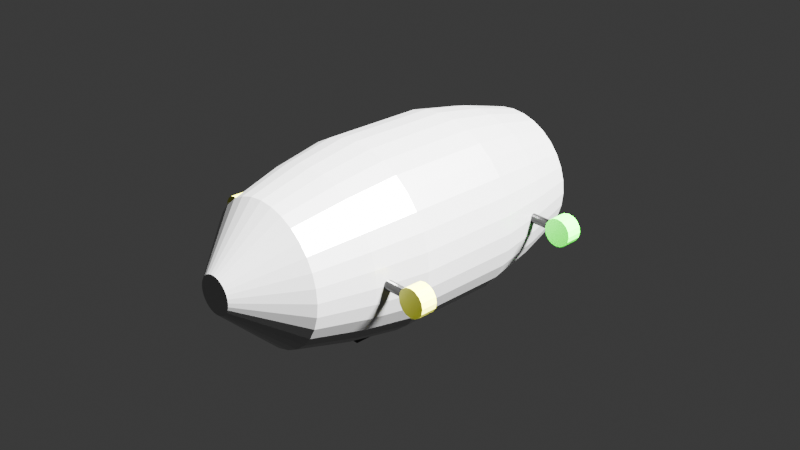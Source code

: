 # Source: blimp.blend  (saved by Blender 4.5.90; exported with 4.5.12 LTS)
import bpy
from mathutils import Matrix  # noqa: F401  (used for matrix-valued properties, if any)

bpy.ops.wm.read_factory_settings(use_empty=True)
scene = bpy.context.scene
scene.name = 'Scene'

# ---- collections
col_collection = bpy.data.collections.new('Collection'); scene.collection.children.link(col_collection)

# ---- materials (node trees are filled in below, after node groups)
mat_bodymat = bpy.data.materials.new('BodyMat')
mat_bodymat.alpha_threshold = 0.0
mat_bodymat.roughness = 0.5
mat_bodymat.line_color = (0.0, 0.0, 0.0, 1.0)
mat_enginerodmat = bpy.data.materials.new('EngineRodMat')
mat_enginematfr = bpy.data.materials.new('EngineMatFR')
mat_enginemat = bpy.data.materials.new('EngineMat')
mat_enginematfl = bpy.data.materials.new('EngineMatFL')
mat_casingmat = bpy.data.materials.new('CasingMat')

# ---- material node trees
mat_bodymat.use_nodes = True; mat_bodymat.node_tree.nodes.clear()
_N = mat_bodymat.node_tree.nodes; _L = mat_bodymat.node_tree.links
n0 = _N.new('ShaderNodeOutputMaterial'); n0.name = 'Material Output'; n0.location = (200, 100)
n1 = _N.new('ShaderNodeBsdfPrincipled'); n1.name = 'Principled BSDF'; n1.location = (-200, 100)
n1.inputs[0].default_value = (0.4162, 0.4162, 0.4162, 1.0)
n1.inputs[1].default_value = 0.5
n1.inputs[2].default_value = 0.25
n1.inputs[3].default_value = 1.45
_L.new(n1.outputs[0], n0.inputs[0])
n0.is_active_output = True
mat_enginerodmat.use_nodes = True; mat_enginerodmat.node_tree.nodes.clear()
_N = mat_enginerodmat.node_tree.nodes; _L = mat_enginerodmat.node_tree.links
n0 = _N.new('ShaderNodeBsdfPrincipled'); n0.name = 'Principled BSDF'; n0.location = (-200, 100)
n0.inputs[0].default_value = (0.0, 0.0, 0.0, 1.0)
n0.inputs[1].default_value = 0.1
n0.inputs[2].default_value = 0.2
n1 = _N.new('ShaderNodeOutputMaterial'); n1.name = 'Material Output'; n1.location = (200, 100)
_L.new(n0.outputs[0], n1.inputs[0])
n1.is_active_output = True
mat_enginematfr.use_nodes = True; mat_enginematfr.node_tree.nodes.clear()
_N = mat_enginematfr.node_tree.nodes; _L = mat_enginematfr.node_tree.links
n0 = _N.new('ShaderNodeBsdfPrincipled'); n0.name = 'Principled BSDF'; n0.location = (-200, 100)
n0.inputs[0].default_value = (0.002, 1.0, 0.0, 1.0)
n0.inputs[1].default_value = 0.1
n0.inputs[2].default_value = 0.3
n0.inputs[27].default_value = (0.00192, 1.0, 0.0, 1.0)
n0.inputs[28].default_value = 1.0
n1 = _N.new('ShaderNodeOutputMaterial'); n1.name = 'Material Output'; n1.location = (200, 100)
_L.new(n0.outputs[0], n1.inputs[0])
n1.is_active_output = True
mat_enginemat.use_nodes = True; mat_enginemat.node_tree.nodes.clear()
_N = mat_enginemat.node_tree.nodes; _L = mat_enginemat.node_tree.links
n0 = _N.new('ShaderNodeBsdfPrincipled'); n0.name = 'Principled BSDF'; n0.location = (-200, 100)
n0.inputs[0].default_value = (0.7679, 0.8, 0.06375, 1.0)
n0.inputs[1].default_value = 0.1
n0.inputs[2].default_value = 0.3
n1 = _N.new('ShaderNodeOutputMaterial'); n1.name = 'Material Output'; n1.location = (200, 100)
_L.new(n0.outputs[0], n1.inputs[0])
n1.is_active_output = True
mat_enginematfl.use_nodes = True; mat_enginematfl.node_tree.nodes.clear()
_N = mat_enginematfl.node_tree.nodes; _L = mat_enginematfl.node_tree.links
n0 = _N.new('ShaderNodeBsdfPrincipled'); n0.name = 'Principled BSDF'; n0.location = (-200, 100)
n0.inputs[0].default_value = (1.0, 0.0, 0.0, 1.0)
n0.inputs[1].default_value = 0.1
n0.inputs[2].default_value = 0.3
n0.inputs[27].default_value = (1.0, 0.0, 0.0, 1.0)
n0.inputs[28].default_value = 1.0
n1 = _N.new('ShaderNodeOutputMaterial'); n1.name = 'Material Output'; n1.location = (200, 100)
_L.new(n0.outputs[0], n1.inputs[0])
n1.is_active_output = True
mat_casingmat.use_nodes = True; mat_casingmat.node_tree.nodes.clear()
_N = mat_casingmat.node_tree.nodes; _L = mat_casingmat.node_tree.links
n0 = _N.new('ShaderNodeBsdfPrincipled'); n0.name = 'Principled BSDF'; n0.location = (-200, 100)
n0.inputs[0].default_value = (0.0602, 0.0602, 0.0602, 1.0)
n0.inputs[2].default_value = 0.7
n1 = _N.new('ShaderNodeOutputMaterial'); n1.name = 'Material Output'; n1.location = (200, 100)
_L.new(n0.outputs[0], n1.inputs[0])
n1.is_active_output = True

# ---- world
world_world = bpy.data.worlds.new('World'); scene.world = world_world
world_world.use_nodes = True; world_world.node_tree.nodes.clear()
_N = world_world.node_tree.nodes; _L = world_world.node_tree.links
n0 = _N.new('ShaderNodeOutputWorld'); n0.name = 'World Output'; n0.location = (200, 100)
n1 = _N.new('ShaderNodeBackground'); n1.name = 'Background'; n1.location = (-200, 100)
n1.inputs[0].default_value = (0.05088, 0.05088, 0.05088, 1.0)
_L.new(n1.outputs[0], n0.inputs[0])
n0.is_active_output = True
world_world.color = (0.05088, 0.05088, 0.05088)
world_world.sun_shadow_jitter_overblur = 0.0

# ---- cameras
cam_camera = bpy.data.cameras.new('Camera')
cam_camera.clip_end = 100.0
cam_camera.ortho_scale = 7.314

# ---- lights
light_light = bpy.data.lights.new('Light', 'SUN')
light_light.angle = 0.1993
light_light.energy = 100.0
light_light.shadow_soft_size = 0.1
light_light.shadow_cascade_max_distance = 1000.0

# ---- meshes
me_cylinder = bpy.data.meshes.new('Cylinder')
me_cylinder.from_pydata([(9.686e-09, 0.2, -2.25), (9.686e-09, 0.2, 2.25), (0.03902, 0.1962, -2.25), (0.03902, 0.1962, 2.25), (0.07654, 0.1848, -2.25), (0.07654, 0.1848, 2.25), (0.1111, 0.1663, -2.25), (0.1111, 0.1663, 2.25), (0.1414, 0.1414, -2.25), (0.1414, 0.1414, 2.25), (0.1663, 0.1111, -2.25), (0.1663, 0.1111, 2.25), (0.1848, 0.07654, -2.25), (0.1848, 0.07654, 2.25), (0.1962, 0.03902, -2.25), (0.1962, 0.03902, 2.25), (0.2, -8.365e-08, -2.25), (0.2, 9.557e-08, 2.25), (0.1962, -0.03902, -2.25), (0.1962, -0.03902, 2.25), (0.1848, -0.07654, -2.25), (0.1848, -0.07654, 2.25), (0.1663, -0.1111, -2.25), (0.1663, -0.1111, 2.25), (0.1414, -0.1414, -2.25), (0.1414, -0.1414, 2.25), (0.1111, -0.1663, -2.25), (0.1111, -0.1663, 2.25), (0.07654, -0.1848, -2.25), (0.07654, -0.1848, 2.25), (0.03902, -0.1962, -2.25), (0.03902, -0.1962, 2.25), (9.686e-09, -0.2, -2.25), (9.686e-09, -0.2, 2.25), (-0.03902, -0.1962, -2.25), (-0.03902, -0.1962, 2.25), (-0.07654, -0.1848, -2.25), (-0.07654, -0.1848, 2.25), (-0.1111, -0.1663, -2.25), (-0.1111, -0.1663, 2.25), (-0.1414, -0.1414, -2.25), (-0.1414, -0.1414, 2.25), (-0.1663, -0.1111, -2.25), (-0.1663, -0.1111, 2.25), (-0.1848, -0.07654, -2.25), (-0.1848, -0.07654, 2.25), (-0.1962, -0.03902, -2.25), (-0.1962, -0.03902, 2.25), (-0.2, -8.365e-08, -2.25), (-0.2, 9.557e-08, 2.25), (-0.1962, 0.03902, -2.25), (-0.1962, 0.03902, 2.25), (-0.1848, 0.07654, -2.25), (-0.1848, 0.07654, 2.25), (-0.1663, 0.1111, -2.25), (-0.1663, 0.1111, 2.25), (-0.1414, 0.1414, -2.25), (-0.1414, 0.1414, 2.25), (-0.1111, 0.1663, -2.25), (-0.1111, 0.1663, 2.25), (-0.07654, 0.1848, -2.25), (-0.07654, 0.1848, 2.25), (-0.03902, 0.1962, -2.25), (-0.03902, 0.1962, 2.25), (3.027e-09, 0.75, -1.688), (1.211e-09, 0.9, -1.125), (0.0, 1.0, -0.5625), (0.0, 1.0, 0.0), (0.0, 1.0, 0.5625), (1.211e-09, 0.9, 1.125), (3.027e-09, 0.75, 1.688), (0.1463, 0.7356, 1.688), (0.1756, 0.8827, 1.125), (0.1951, 0.9808, 0.5625), (0.1951, 0.9808, 0.0), (0.1951, 0.9808, -0.5625), (0.1756, 0.8827, -1.125), (0.1463, 0.7356, -1.688), (0.287, 0.6929, 1.688), (0.3444, 0.8315, 1.125), (0.3827, 0.9239, 0.5625), (0.3827, 0.9239, 0.0), (0.3827, 0.9239, -0.5625), (0.3444, 0.8315, -1.125), (0.287, 0.6929, -1.688), (0.4167, 0.6236, 1.688), (0.5, 0.7483, 1.125), (0.5556, 0.8315, 0.5625), (0.5556, 0.8315, 0.0), (0.5556, 0.8315, -0.5625), (0.5, 0.7483, -1.125), (0.4167, 0.6236, -1.688), (0.5303, 0.5303, 1.688), (0.6364, 0.6364, 1.125), (0.7071, 0.7071, 0.5625), (0.7071, 0.7071, 0.0), (0.7071, 0.7071, -0.5625), (0.6364, 0.6364, -1.125), (0.5303, 0.5303, -1.688), (0.6236, 0.4167, 1.688), (0.7483, 0.5, 1.125), (0.8315, 0.5556, 0.5625), (0.8315, 0.5556, 0.0), (0.8315, 0.5556, -0.5625), (0.7483, 0.5, -1.125), (0.6236, 0.4167, -1.688), (0.6929, 0.287, 1.688), (0.8315, 0.3444, 1.125), (0.9239, 0.3827, 0.5625), (0.9239, 0.3827, 0.0), (0.9239, 0.3827, -0.5625), (0.8315, 0.3444, -1.125), (0.6929, 0.287, -1.688), (0.7356, 0.1463, 1.688), (0.8827, 0.1756, 1.125), (0.9808, 0.1951, 0.5625), (0.9808, 0.1951, 0.0), (0.9808, 0.1951, -0.5625), (0.8827, 0.1756, -1.125), (0.7356, 0.1463, -1.688), (0.75, 5.406e-08, 1.688), (0.9, 3.221e-08, 1.125), (1.0, 1.366e-08, 0.5625), (1.0, -8.882e-16, 0.0), (1.0, -1.366e-08, -0.5625), (0.9, -2.68e-08, -1.125), (0.75, -4.429e-08, -1.688), (0.7356, -0.1463, 1.688), (0.8827, -0.1756, 1.125), (0.9808, -0.1951, 0.5625), (0.9808, -0.1951, 0.0), (0.9808, -0.1951, -0.5625), (0.8827, -0.1756, -1.125), (0.7356, -0.1463, -1.688), (0.6929, -0.287, 1.688), (0.8315, -0.3444, 1.125), (0.9239, -0.3827, 0.5625), (0.9239, -0.3827, 0.0), (0.9239, -0.3827, -0.5625), (0.8315, -0.3444, -1.125), (0.6929, -0.287, -1.688), (0.6236, -0.4167, 1.688), (0.7483, -0.5, 1.125), (0.8315, -0.5556, 0.5625), (0.8315, -0.5556, 0.0), (0.8315, -0.5556, -0.5625), (0.7483, -0.5, -1.125), (0.6236, -0.4167, -1.688), (0.5303, -0.5303, 1.688), (0.6364, -0.6364, 1.125), (0.7071, -0.7071, 0.5625), (0.7071, -0.7071, 0.0), (0.7071, -0.7071, -0.5625), (0.6364, -0.6364, -1.125), (0.5303, -0.5303, -1.688), (0.4167, -0.6236, 1.688), (0.5, -0.7483, 1.125), (0.5556, -0.8315, 0.5625), (0.5556, -0.8315, 0.0), (0.5556, -0.8315, -0.5625), (0.5, -0.7483, -1.125), (0.4167, -0.6236, -1.688), (0.287, -0.6929, 1.688), (0.3444, -0.8315, 1.125), (0.3827, -0.9239, 0.5625), (0.3827, -0.9239, 0.0), (0.3827, -0.9239, -0.5625), (0.3444, -0.8315, -1.125), (0.287, -0.6929, -1.688), (0.1463, -0.7356, 1.688), (0.1756, -0.8827, 1.125), (0.1951, -0.9808, 0.5625), (0.1951, -0.9808, 0.0), (0.1951, -0.9808, -0.5625), (0.1756, -0.8827, -1.125), (0.1463, -0.7356, -1.688), (3.027e-09, -0.75, 1.688), (1.211e-09, -0.9, 1.125), (0.0, -1.0, 0.5625), (0.0, -1.0, 0.0), (0.0, -1.0, -0.5625), (1.211e-09, -0.9, -1.125), (3.027e-09, -0.75, -1.688), (-0.1463, -0.7356, 1.688), (-0.1756, -0.8827, 1.125), (-0.1951, -0.9808, 0.5625), (-0.1951, -0.9808, 0.0), (-0.1951, -0.9808, -0.5625), (-0.1756, -0.8827, -1.125), (-0.1463, -0.7356, -1.688), (-0.287, -0.6929, 1.688), (-0.3444, -0.8315, 1.125), (-0.3827, -0.9239, 0.5625), (-0.3827, -0.9239, 0.0), (-0.3827, -0.9239, -0.5625), (-0.3444, -0.8315, -1.125), (-0.287, -0.6929, -1.688), (-0.4167, -0.6236, 1.688), (-0.5, -0.7483, 1.125), (-0.5556, -0.8315, 0.5625), (-0.5556, -0.8315, 0.0), (-0.5556, -0.8315, -0.5625), (-0.5, -0.7483, -1.125), (-0.4167, -0.6236, -1.688), (-0.5303, -0.5303, 1.688), (-0.6364, -0.6364, 1.125), (-0.7071, -0.7071, 0.5625), (-0.7071, -0.7071, 0.0), (-0.7071, -0.7071, -0.5625), (-0.6364, -0.6364, -1.125), (-0.5303, -0.5303, -1.688), (-0.6236, -0.4167, 1.688), (-0.7483, -0.5, 1.125), (-0.8315, -0.5556, 0.5625), (-0.8315, -0.5556, 0.0), (-0.8315, -0.5556, -0.5625), (-0.7483, -0.5, -1.125), (-0.6236, -0.4167, -1.688), (-0.6929, -0.287, 1.688), (-0.8315, -0.3444, 1.125), (-0.9239, -0.3827, 0.5625), (-0.9239, -0.3827, 0.0), (-0.9239, -0.3827, -0.5625), (-0.8315, -0.3444, -1.125), (-0.6929, -0.287, -1.688), (-0.7356, -0.1463, 1.688), (-0.8827, -0.1756, 1.125), (-0.9808, -0.1951, 0.5625), (-0.9808, -0.1951, 0.0), (-0.9808, -0.1951, -0.5625), (-0.8827, -0.1756, -1.125), (-0.7356, -0.1463, -1.688), (-0.75, 5.406e-08, 1.688), (-0.9, 3.221e-08, 1.125), (-1.0, 1.366e-08, 0.5625), (-1.0, -8.882e-16, 0.0), (-1.0, -1.366e-08, -0.5625), (-0.9, -2.68e-08, -1.125), (-0.75, -4.429e-08, -1.688), (-0.7356, 0.1463, 1.688), (-0.8827, 0.1756, 1.125), (-0.9808, 0.1951, 0.5625), (-0.9808, 0.1951, 0.0), (-0.9808, 0.1951, -0.5625), (-0.8827, 0.1756, -1.125), (-0.7356, 0.1463, -1.688), (-0.6929, 0.287, 1.688), (-0.8315, 0.3444, 1.125), (-0.9239, 0.3827, 0.5625), (-0.9239, 0.3827, 0.0), (-0.9239, 0.3827, -0.5625), (-0.8315, 0.3444, -1.125), (-0.6929, 0.287, -1.688), (-0.6236, 0.4167, 1.688), (-0.7483, 0.5, 1.125), (-0.8315, 0.5556, 0.5625), (-0.8315, 0.5556, 0.0), (-0.8315, 0.5556, -0.5625), (-0.7483, 0.5, -1.125), (-0.6236, 0.4167, -1.688), (-0.5303, 0.5303, 1.688), (-0.6364, 0.6364, 1.125), (-0.7071, 0.7071, 0.5625), (-0.7071, 0.7071, 0.0), (-0.7071, 0.7071, -0.5625), (-0.6364, 0.6364, -1.125), (-0.5303, 0.5303, -1.688), (-0.4167, 0.6236, 1.688), (-0.5, 0.7483, 1.125), (-0.5556, 0.8315, 0.5625), (-0.5556, 0.8315, 0.0), (-0.5556, 0.8315, -0.5625), (-0.5, 0.7483, -1.125), (-0.4167, 0.6236, -1.688), (-0.287, 0.6929, 1.688), (-0.3444, 0.8315, 1.125), (-0.3827, 0.9239, 0.5625), (-0.3827, 0.9239, 0.0), (-0.3827, 0.9239, -0.5625), (-0.3444, 0.8315, -1.125), (-0.287, 0.6929, -1.688), (-0.1463, 0.7356, 1.688), (-0.1756, 0.8827, 1.125), (-0.1951, 0.9808, 0.5625), (-0.1951, 0.9808, 0.0), (-0.1951, 0.9808, -0.5625), (-0.1756, 0.8827, -1.125), (-0.1463, 0.7356, -1.688)], [], [(70, 1, 3, 71), (71, 3, 5, 78), (78, 5, 7, 85), (85, 7, 9, 92), (92, 9, 11, 99), (99, 11, 13, 106), (106, 13, 15, 113), (113, 15, 17, 120), (120, 17, 19, 127), (127, 19, 21, 134), (134, 21, 23, 141), (141, 23, 25, 148), (148, 25, 27, 155), (155, 27, 29, 162), (162, 29, 31, 169), (169, 31, 33, 176), (176, 33, 35, 183), (183, 35, 37, 190), (190, 37, 39, 197), (197, 39, 41, 204), (204, 41, 43, 211), (211, 43, 45, 218), (218, 45, 47, 225), (225, 47, 49, 232), (232, 49, 51, 239), (239, 51, 53, 246), (246, 53, 55, 253), (253, 55, 57, 260), (260, 57, 59, 267), (267, 59, 61, 274), (3, 1, 63, 61, 59, 57, 55, 53, 51, 49, 47, 45, 43, 41, 39, 37, 35, 33, 31, 29, 27, 25, 23, 21, 19, 17, 15, 13, 11, 9, 7, 5), (274, 61, 63, 281), (281, 63, 1, 70), (0, 2, 4, 6, 8, 10, 12, 14, 16, 18, 20, 22, 24, 26, 28, 30, 32, 34, 36, 38, 40, 42, 44, 46, 48, 50, 52, 54, 56, 58, 60, 62), (62, 287, 64, 0), (287, 286, 65, 64), (286, 285, 66, 65), (285, 284, 67, 66), (284, 283, 68, 67), (283, 282, 69, 68), (282, 281, 70, 69), (60, 280, 287, 62), (280, 279, 286, 287), (279, 278, 285, 286), (278, 277, 284, 285), (277, 276, 283, 284), (276, 275, 282, 283), (275, 274, 281, 282), (58, 273, 280, 60), (273, 272, 279, 280), (272, 271, 278, 279), (271, 270, 277, 278), (270, 269, 276, 277), (269, 268, 275, 276), (268, 267, 274, 275), (56, 266, 273, 58), (266, 265, 272, 273), (265, 264, 271, 272), (264, 263, 270, 271), (263, 262, 269, 270), (262, 261, 268, 269), (261, 260, 267, 268), (54, 259, 266, 56), (259, 258, 265, 266), (258, 257, 264, 265), (257, 256, 263, 264), (256, 255, 262, 263), (255, 254, 261, 262), (254, 253, 260, 261), (52, 252, 259, 54), (252, 251, 258, 259), (251, 250, 257, 258), (250, 249, 256, 257), (249, 248, 255, 256), (248, 247, 254, 255), (247, 246, 253, 254), (50, 245, 252, 52), (245, 244, 251, 252), (244, 243, 250, 251), (243, 242, 249, 250), (242, 241, 248, 249), (241, 240, 247, 248), (240, 239, 246, 247), (48, 238, 245, 50), (238, 237, 244, 245), (237, 236, 243, 244), (236, 235, 242, 243), (235, 234, 241, 242), (234, 233, 240, 241), (233, 232, 239, 240), (46, 231, 238, 48), (231, 230, 237, 238), (230, 229, 236, 237), (229, 228, 235, 236), (228, 227, 234, 235), (227, 226, 233, 234), (226, 225, 232, 233), (44, 224, 231, 46), (224, 223, 230, 231), (223, 222, 229, 230), (222, 221, 228, 229), (221, 220, 227, 228), (220, 219, 226, 227), (219, 218, 225, 226), (42, 217, 224, 44), (217, 216, 223, 224), (216, 215, 222, 223), (215, 214, 221, 222), (214, 213, 220, 221), (213, 212, 219, 220), (212, 211, 218, 219), (40, 210, 217, 42), (210, 209, 216, 217), (209, 208, 215, 216), (208, 207, 214, 215), (207, 206, 213, 214), (206, 205, 212, 213), (205, 204, 211, 212), (38, 203, 210, 40), (203, 202, 209, 210), (202, 201, 208, 209), (201, 200, 207, 208), (200, 199, 206, 207), (199, 198, 205, 206), (198, 197, 204, 205), (36, 196, 203, 38), (196, 195, 202, 203), (195, 194, 201, 202), (194, 193, 200, 201), (193, 192, 199, 200), (192, 191, 198, 199), (191, 190, 197, 198), (34, 189, 196, 36), (189, 188, 195, 196), (188, 187, 194, 195), (187, 186, 193, 194), (186, 185, 192, 193), (185, 184, 191, 192), (184, 183, 190, 191), (32, 182, 189, 34), (182, 181, 188, 189), (181, 180, 187, 188), (180, 179, 186, 187), (179, 178, 185, 186), (178, 177, 184, 185), (177, 176, 183, 184), (30, 175, 182, 32), (175, 174, 181, 182), (174, 173, 180, 181), (173, 172, 179, 180), (172, 171, 178, 179), (171, 170, 177, 178), (170, 169, 176, 177), (28, 168, 175, 30), (168, 167, 174, 175), (167, 166, 173, 174), (166, 165, 172, 173), (165, 164, 171, 172), (164, 163, 170, 171), (163, 162, 169, 170), (26, 161, 168, 28), (161, 160, 167, 168), (160, 159, 166, 167), (159, 158, 165, 166), (158, 157, 164, 165), (157, 156, 163, 164), (156, 155, 162, 163), (24, 154, 161, 26), (154, 153, 160, 161), (153, 152, 159, 160), (152, 151, 158, 159), (151, 150, 157, 158), (150, 149, 156, 157), (149, 148, 155, 156), (22, 147, 154, 24), (147, 146, 153, 154), (146, 145, 152, 153), (145, 144, 151, 152), (144, 143, 150, 151), (143, 142, 149, 150), (142, 141, 148, 149), (20, 140, 147, 22), (140, 139, 146, 147), (139, 138, 145, 146), (138, 137, 144, 145), (137, 136, 143, 144), (136, 135, 142, 143), (135, 134, 141, 142), (18, 133, 140, 20), (133, 132, 139, 140), (132, 131, 138, 139), (131, 130, 137, 138), (130, 129, 136, 137), (129, 128, 135, 136), (128, 127, 134, 135), (16, 126, 133, 18), (126, 125, 132, 133), (125, 124, 131, 132), (124, 123, 130, 131), (123, 122, 129, 130), (122, 121, 128, 129), (121, 120, 127, 128), (14, 119, 126, 16), (119, 118, 125, 126), (118, 117, 124, 125), (117, 116, 123, 124), (116, 115, 122, 123), (115, 114, 121, 122), (114, 113, 120, 121), (12, 112, 119, 14), (112, 111, 118, 119), (111, 110, 117, 118), (110, 109, 116, 117), (109, 108, 115, 116), (108, 107, 114, 115), (107, 106, 113, 114), (10, 105, 112, 12), (105, 104, 111, 112), (104, 103, 110, 111), (103, 102, 109, 110), (102, 101, 108, 109), (101, 100, 107, 108), (100, 99, 106, 107), (8, 98, 105, 10), (98, 97, 104, 105), (97, 96, 103, 104), (96, 95, 102, 103), (95, 94, 101, 102), (94, 93, 100, 101), (93, 92, 99, 100), (6, 91, 98, 8), (91, 90, 97, 98), (90, 89, 96, 97), (89, 88, 95, 96), (88, 87, 94, 95), (87, 86, 93, 94), (86, 85, 92, 93), (4, 84, 91, 6), (84, 83, 90, 91), (83, 82, 89, 90), (82, 81, 88, 89), (81, 80, 87, 88), (80, 79, 86, 87), (79, 78, 85, 86), (2, 77, 84, 4), (77, 76, 83, 84), (76, 75, 82, 83), (75, 74, 81, 82), (74, 73, 80, 81), (73, 72, 79, 80), (72, 71, 78, 79), (0, 64, 77, 2), (64, 65, 76, 77), (65, 66, 75, 76), (66, 67, 74, 75), (67, 68, 73, 74), (68, 69, 72, 73), (69, 70, 71, 72)])
_uv = me_cylinder.uv_layers.new(name='UVMap')
_uv.uv.foreach_set('vector', [1.0, 0.9375, 1.0, 1.0, 0.9688, 1.0, 0.9688, 0.9375, 0.9688, 0.9375, 0.9688, 1.0, 0.9375, 1.0, 0.9375, 0.9375, 0.9375, 0.9375, 0.9375, 1.0, 0.9062, 1.0, 0.9062, 0.9375, 0.9062, 0.9375, 0.9062, 1.0, 0.875, 1.0, 0.875, 0.9375, 0.875, 0.9375, 0.875, 1.0, 0.8438, 1.0, 0.8438, 0.9375, 0.8438, 0.9375, 0.8438, 1.0, 0.8125, 1.0, 0.8125, 0.9375, 0.8125, 0.9375, 0.8125, 1.0, 0.7812, 1.0, 0.7812, 0.9375, 0.7812, 0.9375, 0.7812, 1.0, 0.75, 1.0, 0.75, 0.9375, 0.75, 0.9375, 0.75, 1.0, 0.7188, 1.0, 0.7188, 0.9375, 0.7188, 0.9375, 0.7188, 1.0, 0.6875, 1.0, 0.6875, 0.9375, 0.6875, 0.9375, 0.6875, 1.0, 0.6562, 1.0, 0.6562, 0.9375, 0.6562, 0.9375, 0.6562, 1.0, 0.625, 1.0, 0.625, 0.9375, 0.625, 0.9375, 0.625, 1.0, 0.5938, 1.0, 0.5938, 0.9375, 0.5938, 0.9375, 0.5938, 1.0, 0.5625, 1.0, 0.5625, 0.9375, 0.5625, 0.9375, 0.5625, 1.0, 0.5312, 1.0, 0.5312, 0.9375, 0.5312, 0.9375, 0.5312, 1.0, 0.5, 1.0, 0.5, 0.9375, 0.5, 0.9375, 0.5, 1.0, 0.4688, 1.0, 0.4688, 0.9375, 0.4688, 0.9375, 0.4688, 1.0, 0.4375, 1.0, 0.4375, 0.9375, 0.4375, 0.9375, 0.4375, 1.0, 0.4062, 1.0, 0.4062, 0.9375, 0.4062, 0.9375, 0.4062, 1.0, 0.375, 1.0, 0.375, 0.9375, 0.375, 0.9375, 0.375, 1.0, 0.3438, 1.0, 0.3438, 0.9375, 0.3438, 0.9375, 0.3438, 1.0, 0.3125, 1.0, 0.3125, 0.9375, 0.3125, 0.9375, 0.3125, 1.0, 0.2812, 1.0, 0.2812, 0.9375, 0.2812, 0.9375, 0.2812, 1.0, 0.25, 1.0, 0.25, 0.9375, 0.25, 0.9375, 0.25, 1.0, 0.2188, 1.0, 0.2188, 0.9375, 0.2188, 0.9375, 0.2188, 1.0, 0.1875, 1.0, 0.1875, 0.9375, 0.1875, 0.9375, 0.1875, 1.0, 0.1562, 1.0, 0.1562, 0.9375, 0.1562, 0.9375, 0.1562, 1.0, 0.125, 1.0, 0.125, 0.9375, 0.125, 0.9375, 0.125, 1.0, 0.09375, 1.0, 0.09375, 0.9375, 0.09375, 0.9375, 0.09375, 1.0, 0.0625, 1.0, 0.0625, 0.9375, 0.2968, 0.4854, 0.25, 0.49, 0.2032, 0.4854, 0.1582, 0.4717, 0.1167, 0.4496, 0.08029, 0.4197, 0.05045, 0.3833, 0.02827, 0.3418, 0.01461, 0.2968, 0.01, 0.25, 0.01461, 0.2032, 0.02827, 0.1582, 0.05045, 0.1167, 0.08029, 0.08029, 0.1167, 0.05045, 0.1582, 0.02827, 0.2032, 0.01461, 0.25, 0.01, 0.2968, 0.01461, 0.3418, 0.02827, 0.3833, 0.05045, 0.4197, 0.08029, 0.4496, 0.1167, 0.4717, 0.1582, 0.4854, 0.2032, 0.49, 0.25, 0.4854, 0.2968, 0.4717, 0.3418, 0.4496, 0.3833, 0.4197, 0.4197, 0.3833, 0.4496, 0.3418, 0.4717, 0.0625, 0.9375, 0.0625, 1.0, 0.03125, 1.0, 0.03125, 0.9375, 0.03125, 0.9375, 0.03125, 1.0, 0.0, 1.0, 0.0, 0.9375, 0.75, 0.49, 0.7968, 0.4854, 0.8418, 0.4717, 0.8833, 0.4496, 0.9197, 0.4197, 0.9496, 0.3833, 0.9717, 0.3418, 0.9854, 0.2968, 0.99, 0.25, 0.9854, 0.2032, 0.9717, 0.1582, 0.9496, 0.1167, 0.9197, 0.08029, 0.8833, 0.05045, 0.8418, 0.02827, 0.7968, 0.01461, 0.75, 0.01, 0.7032, 0.01461, 0.6582, 0.02827, 0.6167, 0.05045, 0.5803, 0.08029, 0.5504, 0.1167, 0.5283, 0.1582, 0.5146, 0.2032, 0.51, 0.25, 0.5146, 0.2968, 0.5283, 0.3418, 0.5504, 0.3833, 0.5803, 0.4197, 0.6167, 0.4496, 0.6582, 0.4717, 0.7032, 0.4854, 0.03125, 0.5, 0.03125, 0.5625, 0.0, 0.5625, 0.0, 0.5, 0.03125, 0.5625, 0.03125, 0.625, 0.0, 0.625, 0.0, 0.5625, 0.03125, 0.625, 0.03125, 0.6875, 0.0, 0.6875, 0.0, 0.625, 0.03125, 0.6875, 0.03125, 0.75, 0.0, 0.75, 0.0, 0.6875, 0.03125, 0.75, 0.03125, 0.8125, 0.0, 0.8125, 0.0, 0.75, 0.03125, 0.8125, 0.03125, 0.875, 0.0, 0.875, 0.0, 0.8125, 0.03125, 0.875, 0.03125, 0.9375, 0.0, 0.9375, 0.0, 0.875, 0.0625, 0.5, 0.0625, 0.5625, 0.03125, 0.5625, 0.03125, 0.5, 0.0625, 0.5625, 0.0625, 0.625, 0.03125, 0.625, 0.03125, 0.5625, 0.0625, 0.625, 0.0625, 0.6875, 0.03125, 0.6875, 0.03125, 0.625, 0.0625, 0.6875, 0.0625, 0.75, 0.03125, 0.75, 0.03125, 0.6875, 0.0625, 0.75, 0.0625, 0.8125, 0.03125, 0.8125, 0.03125, 0.75, 0.0625, 0.8125, 0.0625, 0.875, 0.03125, 0.875, 0.03125, 0.8125, 0.0625, 0.875, 0.0625, 0.9375, 0.03125, 0.9375, 0.03125, 0.875, 0.09375, 0.5, 0.09375, 0.5625, 0.0625, 0.5625, 0.0625, 0.5, 0.09375, 0.5625, 0.09375, 0.625, 0.0625, 0.625, 0.0625, 0.5625, 0.09375, 0.625, 0.09375, 0.6875, 0.0625, 0.6875, 0.0625, 0.625, 0.09375, 0.6875, 0.09375, 0.75, 0.0625, 0.75, 0.0625, 0.6875, 0.09375, 0.75, 0.09375, 0.8125, 0.0625, 0.8125, 0.0625, 0.75, 0.09375, 0.8125, 0.09375, 0.875, 0.0625, 0.875, 0.0625, 0.8125, 0.09375, 0.875, 0.09375, 0.9375, 0.0625, 0.9375, 0.0625, 0.875, 0.125, 0.5, 0.125, 0.5625, 0.09375, 0.5625, 0.09375, 0.5, 0.125, 0.5625, 0.125, 0.625, 0.09375, 0.625, 0.09375, 0.5625, 0.125, 0.625, 0.125, 0.6875, 0.09375, 0.6875, 0.09375, 0.625, 0.125, 0.6875, 0.125, 0.75, 0.09375, 0.75, 0.09375, 0.6875, 0.125, 0.75, 0.125, 0.8125, 0.09375, 0.8125, 0.09375, 0.75, 0.125, 0.8125, 0.125, 0.875, 0.09375, 0.875, 0.09375, 0.8125, 0.125, 0.875, 0.125, 0.9375, 0.09375, 0.9375, 0.09375, 0.875, 0.1562, 0.5, 0.1562, 0.5625, 0.125, 0.5625, 0.125, 0.5, 0.1562, 0.5625, 0.1562, 0.625, 0.125, 0.625, 0.125, 0.5625, 0.1562, 0.625, 0.1562, 0.6875, 0.125, 0.6875, 0.125, 0.625, 0.1562, 0.6875, 0.1562, 0.75, 0.125, 0.75, 0.125, 0.6875, 0.1562, 0.75, 0.1562, 0.8125, 0.125, 0.8125, 0.125, 0.75, 0.1562, 0.8125, 0.1562, 0.875, 0.125, 0.875, 0.125, 0.8125, 0.1562, 0.875, 0.1562, 0.9375, 0.125, 0.9375, 0.125, 0.875, 0.1875, 0.5, 0.1875, 0.5625, 0.1562, 0.5625, 0.1562, 0.5, 0.1875, 0.5625, 0.1875, 0.625, 0.1562, 0.625, 0.1562, 0.5625, 0.1875, 0.625, 0.1875, 0.6875, 0.1562, 0.6875, 0.1562, 0.625, 0.1875, 0.6875, 0.1875, 0.75, 0.1562, 0.75, 0.1562, 0.6875, 0.1875, 0.75, 0.1875, 0.8125, 0.1562, 0.8125, 0.1562, 0.75, 0.1875, 0.8125, 0.1875, 0.875, 0.1562, 0.875, 0.1562, 0.8125, 0.1875, 0.875, 0.1875, 0.9375, 0.1562, 0.9375, 0.1562, 0.875, 0.2188, 0.5, 0.2188, 0.5625, 0.1875, 0.5625, 0.1875, 0.5, 0.2188, 0.5625, 0.2188, 0.625, 0.1875, 0.625, 0.1875, 0.5625, 0.2188, 0.625, 0.2188, 0.6875, 0.1875, 0.6875, 0.1875, 0.625, 0.2188, 0.6875, 0.2188, 0.75, 0.1875, 0.75, 0.1875, 0.6875, 0.2188, 0.75, 0.2188, 0.8125, 0.1875, 0.8125, 0.1875, 0.75, 0.2188, 0.8125, 0.2188, 0.875, 0.1875, 0.875, 0.1875, 0.8125, 0.2188, 0.875, 0.2188, 0.9375, 0.1875, 0.9375, 0.1875, 0.875, 0.25, 0.5, 0.25, 0.5625, 0.2188, 0.5625, 0.2188, 0.5, 0.25, 0.5625, 0.25, 0.625, 0.2188, 0.625, 0.2188, 0.5625, 0.25, 0.625, 0.25, 0.6875, 0.2188, 0.6875, 0.2188, 0.625, 0.25, 0.6875, 0.25, 0.75, 0.2188, 0.75, 0.2188, 0.6875, 0.25, 0.75, 0.25, 0.8125, 0.2188, 0.8125, 0.2188, 0.75, 0.25, 0.8125, 0.25, 0.875, 0.2188, 0.875, 0.2188, 0.8125, 0.25, 0.875, 0.25, 0.9375, 0.2188, 0.9375, 0.2188, 0.875, 0.2812, 0.5, 0.2812, 0.5625, 0.25, 0.5625, 0.25, 0.5, 0.2812, 0.5625, 0.2812, 0.625, 0.25, 0.625, 0.25, 0.5625, 0.2812, 0.625, 0.2812, 0.6875, 0.25, 0.6875, 0.25, 0.625, 0.2812, 0.6875, 0.2812, 0.75, 0.25, 0.75, 0.25, 0.6875, 0.2812, 0.75, 0.2812, 0.8125, 0.25, 0.8125, 0.25, 0.75, 0.2812, 0.8125, 0.2812, 0.875, 0.25, 0.875, 0.25, 0.8125, 0.2812, 0.875, 0.2812, 0.9375, 0.25, 0.9375, 0.25, 0.875, 0.3125, 0.5, 0.3125, 0.5625, 0.2812, 0.5625, 0.2812, 0.5, 0.3125, 0.5625, 0.3125, 0.625, 0.2812, 0.625, 0.2812, 0.5625, 0.3125, 0.625, 0.3125, 0.6875, 0.2812, 0.6875, 0.2812, 0.625, 0.3125, 0.6875, 0.3125, 0.75, 0.2812, 0.75, 0.2812, 0.6875, 0.3125, 0.75, 0.3125, 0.8125, 0.2812, 0.8125, 0.2812, 0.75, 0.3125, 0.8125, 0.3125, 0.875, 0.2812, 0.875, 0.2812, 0.8125, 0.3125, 0.875, 0.3125, 0.9375, 0.2812, 0.9375, 0.2812, 0.875, 0.3438, 0.5, 0.3438, 0.5625, 0.3125, 0.5625, 0.3125, 0.5, 0.3438, 0.5625, 0.3437, 0.625, 0.3125, 0.625, 0.3125, 0.5625, 0.3437, 0.625, 0.3438, 0.6875, 0.3125, 0.6875, 0.3125, 0.625, 0.3438, 0.6875, 0.3438, 0.75, 0.3125, 0.75, 0.3125, 0.6875, 0.3438, 0.75, 0.3437, 0.8125, 0.3125, 0.8125, 0.3125, 0.75, 0.3437, 0.8125, 0.3438, 0.875, 0.3125, 0.875, 0.3125, 0.8125, 0.3438, 0.875, 0.3438, 0.9375, 0.3125, 0.9375, 0.3125, 0.875, 0.375, 0.5, 0.375, 0.5625, 0.3438, 0.5625, 0.3438, 0.5, 0.375, 0.5625, 0.375, 0.625, 0.3437, 0.625, 0.3438, 0.5625, 0.375, 0.625, 0.375, 0.6875, 0.3438, 0.6875, 0.3437, 0.625, 0.375, 0.6875, 0.375, 0.75, 0.3438, 0.75, 0.3438, 0.6875, 0.375, 0.75, 0.375, 0.8125, 0.3437, 0.8125, 0.3438, 0.75, 0.375, 0.8125, 0.375, 0.875, 0.3438, 0.875, 0.3437, 0.8125, 0.375, 0.875, 0.375, 0.9375, 0.3438, 0.9375, 0.3438, 0.875, 0.4062, 0.5, 0.4063, 0.5625, 0.375, 0.5625, 0.375, 0.5, 0.4063, 0.5625, 0.4062, 0.625, 0.375, 0.625, 0.375, 0.5625, 0.4062, 0.625, 0.4063, 0.6875, 0.375, 0.6875, 0.375, 0.625, 0.4063, 0.6875, 0.4063, 0.75, 0.375, 0.75, 0.375, 0.6875, 0.4063, 0.75, 0.4062, 0.8125, 0.375, 0.8125, 0.375, 0.75, 0.4062, 0.8125, 0.4062, 0.875, 0.375, 0.875, 0.375, 0.8125, 0.4062, 0.875, 0.4062, 0.9375, 0.375, 0.9375, 0.375, 0.875, 0.4375, 0.5, 0.4375, 0.5625, 0.4063, 0.5625, 0.4062, 0.5, 0.4375, 0.5625, 0.4375, 0.625, 0.4062, 0.625, 0.4063, 0.5625, 0.4375, 0.625, 0.4375, 0.6875, 0.4063, 0.6875, 0.4062, 0.625, 0.4375, 0.6875, 0.4375, 0.75, 0.4063, 0.75, 0.4063, 0.6875, 0.4375, 0.75, 0.4375, 0.8125, 0.4062, 0.8125, 0.4063, 0.75, 0.4375, 0.8125, 0.4375, 0.875, 0.4062, 0.875, 0.4062, 0.8125, 0.4375, 0.875, 0.4375, 0.9375, 0.4062, 0.9375, 0.4062, 0.875, 0.4688, 0.5, 0.4688, 0.5625, 0.4375, 0.5625, 0.4375, 0.5, 0.4688, 0.5625, 0.4688, 0.625, 0.4375, 0.625, 0.4375, 0.5625, 0.4688, 0.625, 0.4688, 0.6875, 0.4375, 0.6875, 0.4375, 0.625, 0.4688, 0.6875, 0.4688, 0.75, 0.4375, 0.75, 0.4375, 0.6875, 0.4688, 0.75, 0.4688, 0.8125, 0.4375, 0.8125, 0.4375, 0.75, 0.4688, 0.8125, 0.4688, 0.875, 0.4375, 0.875, 0.4375, 0.8125, 0.4688, 0.875, 0.4688, 0.9375, 0.4375, 0.9375, 0.4375, 0.875, 0.5, 0.5, 0.5, 0.5625, 0.4688, 0.5625, 0.4688, 0.5, 0.5, 0.5625, 0.5, 0.625, 0.4688, 0.625, 0.4688, 0.5625, 0.5, 0.625, 0.5, 0.6875, 0.4688, 0.6875, 0.4688, 0.625, 0.5, 0.6875, 0.5, 0.75, 0.4688, 0.75, 0.4688, 0.6875, 0.5, 0.75, 0.5, 0.8125, 0.4688, 0.8125, 0.4688, 0.75, 0.5, 0.8125, 0.5, 0.875, 0.4688, 0.875, 0.4688, 0.8125, 0.5, 0.875, 0.5, 0.9375, 0.4688, 0.9375, 0.4688, 0.875, 0.5312, 0.5, 0.5312, 0.5625, 0.5, 0.5625, 0.5, 0.5, 0.5312, 0.5625, 0.5312, 0.625, 0.5, 0.625, 0.5, 0.5625, 0.5312, 0.625, 0.5312, 0.6875, 0.5, 0.6875, 0.5, 0.625, 0.5312, 0.6875, 0.5312, 0.75, 0.5, 0.75, 0.5, 0.6875, 0.5312, 0.75, 0.5312, 0.8125, 0.5, 0.8125, 0.5, 0.75, 0.5312, 0.8125, 0.5312, 0.875, 0.5, 0.875, 0.5, 0.8125, 0.5312, 0.875, 0.5312, 0.9375, 0.5, 0.9375, 0.5, 0.875, 0.5625, 0.5, 0.5625, 0.5625, 0.5312, 0.5625, 0.5312, 0.5, 0.5625, 0.5625, 0.5625, 0.625, 0.5312, 0.625, 0.5312, 0.5625, 0.5625, 0.625, 0.5625, 0.6875, 0.5312, 0.6875, 0.5312, 0.625, 0.5625, 0.6875, 0.5625, 0.75, 0.5312, 0.75, 0.5312, 0.6875, 0.5625, 0.75, 0.5625, 0.8125, 0.5312, 0.8125, 0.5312, 0.75, 0.5625, 0.8125, 0.5625, 0.875, 0.5312, 0.875, 0.5312, 0.8125, 0.5625, 0.875, 0.5625, 0.9375, 0.5312, 0.9375, 0.5312, 0.875, 0.5938, 0.5, 0.5938, 0.5625, 0.5625, 0.5625, 0.5625, 0.5, 0.5938, 0.5625, 0.5938, 0.625, 0.5625, 0.625, 0.5625, 0.5625, 0.5938, 0.625, 0.5938, 0.6875, 0.5625, 0.6875, 0.5625, 0.625, 0.5938, 0.6875, 0.5938, 0.75, 0.5625, 0.75, 0.5625, 0.6875, 0.5938, 0.75, 0.5938, 0.8125, 0.5625, 0.8125, 0.5625, 0.75, 0.5938, 0.8125, 0.5938, 0.875, 0.5625, 0.875, 0.5625, 0.8125, 0.5938, 0.875, 0.5938, 0.9375, 0.5625, 0.9375, 0.5625, 0.875, 0.625, 0.5, 0.625, 0.5625, 0.5938, 0.5625, 0.5938, 0.5, 0.625, 0.5625, 0.625, 0.625, 0.5938, 0.625, 0.5938, 0.5625, 0.625, 0.625, 0.625, 0.6875, 0.5938, 0.6875, 0.5938, 0.625, 0.625, 0.6875, 0.625, 0.75, 0.5938, 0.75, 0.5938, 0.6875, 0.625, 0.75, 0.625, 0.8125, 0.5938, 0.8125, 0.5938, 0.75, 0.625, 0.8125, 0.625, 0.875, 0.5938, 0.875, 0.5938, 0.8125, 0.625, 0.875, 0.625, 0.9375, 0.5938, 0.9375, 0.5938, 0.875, 0.6562, 0.5, 0.6563, 0.5625, 0.625, 0.5625, 0.625, 0.5, 0.6563, 0.5625, 0.6562, 0.625, 0.625, 0.625, 0.625, 0.5625, 0.6562, 0.625, 0.6562, 0.6875, 0.625, 0.6875, 0.625, 0.625, 0.6562, 0.6875, 0.6563, 0.75, 0.625, 0.75, 0.625, 0.6875, 0.6563, 0.75, 0.6562, 0.8125, 0.625, 0.8125, 0.625, 0.75, 0.6562, 0.8125, 0.6562, 0.875, 0.625, 0.875, 0.625, 0.8125, 0.6562, 0.875, 0.6562, 0.9375, 0.625, 0.9375, 0.625, 0.875, 0.6875, 0.5, 0.6875, 0.5625, 0.6563, 0.5625, 0.6562, 0.5, 0.6875, 0.5625, 0.6875, 0.625, 0.6562, 0.625, 0.6563, 0.5625, 0.6875, 0.625, 0.6875, 0.6875, 0.6562, 0.6875, 0.6562, 0.625, 0.6875, 0.6875, 0.6875, 0.75, 0.6563, 0.75, 0.6562, 0.6875, 0.6875, 0.75, 0.6875, 0.8125, 0.6562, 0.8125, 0.6563, 0.75, 0.6875, 0.8125, 0.6875, 0.875, 0.6562, 0.875, 0.6562, 0.8125, 0.6875, 0.875, 0.6875, 0.9375, 0.6562, 0.9375, 0.6562, 0.875, 0.7188, 0.5, 0.7188, 0.5625, 0.6875, 0.5625, 0.6875, 0.5, 0.7188, 0.5625, 0.7188, 0.625, 0.6875, 0.625, 0.6875, 0.5625, 0.7188, 0.625, 0.7188, 0.6875, 0.6875, 0.6875, 0.6875, 0.625, 0.7188, 0.6875, 0.7188, 0.75, 0.6875, 0.75, 0.6875, 0.6875, 0.7188, 0.75, 0.7188, 0.8125, 0.6875, 0.8125, 0.6875, 0.75, 0.7188, 0.8125, 0.7188, 0.875, 0.6875, 0.875, 0.6875, 0.8125, 0.7188, 0.875, 0.7188, 0.9375, 0.6875, 0.9375, 0.6875, 0.875, 0.75, 0.5, 0.75, 0.5625, 0.7188, 0.5625, 0.7188, 0.5, 0.75, 0.5625, 0.75, 0.625, 0.7188, 0.625, 0.7188, 0.5625, 0.75, 0.625, 0.75, 0.6875, 0.7188, 0.6875, 0.7188, 0.625, 0.75, 0.6875, 0.75, 0.75, 0.7188, 0.75, 0.7188, 0.6875, 0.75, 0.75, 0.75, 0.8125, 0.7188, 0.8125, 0.7188, 0.75, 0.75, 0.8125, 0.75, 0.875, 0.7188, 0.875, 0.7188, 0.8125, 0.75, 0.875, 0.75, 0.9375, 0.7188, 0.9375, 0.7188, 0.875, 0.7812, 0.5, 0.7813, 0.5625, 0.75, 0.5625, 0.75, 0.5, 0.7813, 0.5625, 0.7813, 0.625, 0.75, 0.625, 0.75, 0.5625, 0.7813, 0.625, 0.7812, 0.6875, 0.75, 0.6875, 0.75, 0.625, 0.7812, 0.6875, 0.7813, 0.75, 0.75, 0.75, 0.75, 0.6875, 0.7813, 0.75, 0.7812, 0.8125, 0.75, 0.8125, 0.75, 0.75, 0.7812, 0.8125, 0.7813, 0.875, 0.75, 0.875, 0.75, 0.8125, 0.7813, 0.875, 0.7812, 0.9375, 0.75, 0.9375, 0.75, 0.875, 0.8125, 0.5, 0.8125, 0.5625, 0.7813, 0.5625, 0.7812, 0.5, 0.8125, 0.5625, 0.8125, 0.625, 0.7813, 0.625, 0.7813, 0.5625, 0.8125, 0.625, 0.8125, 0.6875, 0.7812, 0.6875, 0.7813, 0.625, 0.8125, 0.6875, 0.8125, 0.75, 0.7813, 0.75, 0.7812, 0.6875, 0.8125, 0.75, 0.8125, 0.8125, 0.7812, 0.8125, 0.7813, 0.75, 0.8125, 0.8125, 0.8125, 0.875, 0.7813, 0.875, 0.7812, 0.8125, 0.8125, 0.875, 0.8125, 0.9375, 0.7812, 0.9375, 0.7813, 0.875, 0.8438, 0.5, 0.8438, 0.5625, 0.8125, 0.5625, 0.8125, 0.5, 0.8438, 0.5625, 0.8437, 0.625, 0.8125, 0.625, 0.8125, 0.5625, 0.8437, 0.625, 0.8438, 0.6875, 0.8125, 0.6875, 0.8125, 0.625, 0.8438, 0.6875, 0.8438, 0.75, 0.8125, 0.75, 0.8125, 0.6875, 0.8438, 0.75, 0.8438, 0.8125, 0.8125, 0.8125, 0.8125, 0.75, 0.8438, 0.8125, 0.8438, 0.875, 0.8125, 0.875, 0.8125, 0.8125, 0.8438, 0.875, 0.8438, 0.9375, 0.8125, 0.9375, 0.8125, 0.875, 0.875, 0.5, 0.875, 0.5625, 0.8438, 0.5625, 0.8438, 0.5, 0.875, 0.5625, 0.875, 0.625, 0.8437, 0.625, 0.8438, 0.5625, 0.875, 0.625, 0.875, 0.6875, 0.8438, 0.6875, 0.8437, 0.625, 0.875, 0.6875, 0.875, 0.75, 0.8438, 0.75, 0.8438, 0.6875, 0.875, 0.75, 0.875, 0.8125, 0.8438, 0.8125, 0.8438, 0.75, 0.875, 0.8125, 0.875, 0.875, 0.8438, 0.875, 0.8438, 0.8125, 0.875, 0.875, 0.875, 0.9375, 0.8438, 0.9375, 0.8438, 0.875, 0.9062, 0.5, 0.9063, 0.5625, 0.875, 0.5625, 0.875, 0.5, 0.9063, 0.5625, 0.9062, 0.625, 0.875, 0.625, 0.875, 0.5625, 0.9062, 0.625, 0.9063, 0.6875, 0.875, 0.6875, 0.875, 0.625, 0.9063, 0.6875, 0.9062, 0.75, 0.875, 0.75, 0.875, 0.6875, 0.9062, 0.75, 0.9062, 0.8125, 0.875, 0.8125, 0.875, 0.75, 0.9062, 0.8125, 0.9062, 0.875, 0.875, 0.875, 0.875, 0.8125, 0.9062, 0.875, 0.9062, 0.9375, 0.875, 0.9375, 0.875, 0.875, 0.9375, 0.5, 0.9375, 0.5625, 0.9063, 0.5625, 0.9062, 0.5, 0.9375, 0.5625, 0.9375, 0.625, 0.9062, 0.625, 0.9063, 0.5625, 0.9375, 0.625, 0.9375, 0.6875, 0.9063, 0.6875, 0.9062, 0.625, 0.9375, 0.6875, 0.9375, 0.75, 0.9062, 0.75, 0.9063, 0.6875, 0.9375, 0.75, 0.9375, 0.8125, 0.9062, 0.8125, 0.9062, 0.75, 0.9375, 0.8125, 0.9375, 0.875, 0.9062, 0.875, 0.9062, 0.8125, 0.9375, 0.875, 0.9375, 0.9375, 0.9062, 0.9375, 0.9062, 0.875, 0.9688, 0.5, 0.9688, 0.5625, 0.9375, 0.5625, 0.9375, 0.5, 0.9688, 0.5625, 0.9688, 0.625, 0.9375, 0.625, 0.9375, 0.5625, 0.9688, 0.625, 0.9688, 0.6875, 0.9375, 0.6875, 0.9375, 0.625, 0.9688, 0.6875, 0.9688, 0.75, 0.9375, 0.75, 0.9375, 0.6875, 0.9688, 0.75, 0.9688, 0.8125, 0.9375, 0.8125, 0.9375, 0.75, 0.9688, 0.8125, 0.9688, 0.875, 0.9375, 0.875, 0.9375, 0.8125, 0.9688, 0.875, 0.9688, 0.9375, 0.9375, 0.9375, 0.9375, 0.875, 1.0, 0.5, 1.0, 0.5625, 0.9688, 0.5625, 0.9688, 0.5, 1.0, 0.5625, 1.0, 0.625, 0.9688, 0.625, 0.9688, 0.5625, 1.0, 0.625, 1.0, 0.6875, 0.9688, 0.6875, 0.9688, 0.625, 1.0, 0.6875, 1.0, 0.75, 0.9688, 0.75, 0.9688, 0.6875, 1.0, 0.75, 1.0, 0.8125, 0.9688, 0.8125, 0.9688, 0.75, 1.0, 0.8125, 1.0, 0.875, 0.9688, 0.875, 0.9688, 0.8125, 1.0, 0.875, 1.0, 0.9375, 0.9688, 0.9375, 0.9688, 0.875])
me_cylinder.materials.append(mat_bodymat)
me_cylinder.update()
me_cylinder_001 = bpy.data.meshes.new('Cylinder.001')
me_cylinder_001.from_pydata([(0.0, 0.05, -0.2), (0.0, 0.05, 0.2), (0.01913, 0.04619, -0.2), (0.01913, 0.04619, 0.2), (0.03536, 0.03536, -0.2), (0.03536, 0.03536, 0.2), (0.04619, 0.01913, -0.2), (0.04619, 0.01913, 0.2), (0.05, 0.0, -0.2), (0.05, 0.0, 0.2), (0.04619, -0.01913, -0.2), (0.04619, -0.01913, 0.2), (0.03536, -0.03536, -0.2), (0.03536, -0.03536, 0.2), (0.01913, -0.04619, -0.2), (0.01913, -0.04619, 0.2), (0.0, -0.05, -0.2), (0.0, -0.05, 0.2), (-0.01913, -0.04619, -0.2), (-0.01913, -0.04619, 0.2), (-0.03536, -0.03536, -0.2), (-0.03536, -0.03536, 0.2), (-0.04619, -0.01913, -0.2), (-0.04619, -0.01913, 0.2), (-0.05, 0.0, -0.2), (-0.05, 0.0, 0.2), (-0.04619, 0.01913, -0.2), (-0.04619, 0.01913, 0.2), (-0.03536, 0.03536, -0.2), (-0.03536, 0.03536, 0.2), (-0.01913, 0.04619, -0.2), (-0.01913, 0.04619, 0.2)], [], [(0, 1, 3, 2), (2, 3, 5, 4), (4, 5, 7, 6), (6, 7, 9, 8), (8, 9, 11, 10), (10, 11, 13, 12), (12, 13, 15, 14), (14, 15, 17, 16), (16, 17, 19, 18), (18, 19, 21, 20), (20, 21, 23, 22), (22, 23, 25, 24), (24, 25, 27, 26), (26, 27, 29, 28), (3, 1, 31, 29, 27, 25, 23, 21, 19, 17, 15, 13, 11, 9, 7, 5), (28, 29, 31, 30), (30, 31, 1, 0), (0, 2, 4, 6, 8, 10, 12, 14, 16, 18, 20, 22, 24, 26, 28, 30)])
_uv = me_cylinder_001.uv_layers.new(name='UVMap')
_uv.uv.foreach_set('vector', [1.0, 0.5, 1.0, 1.0, 0.9375, 1.0, 0.9375, 0.5, 0.9375, 0.5, 0.9375, 1.0, 0.875, 1.0, 0.875, 0.5, 0.875, 0.5, 0.875, 1.0, 0.8125, 1.0, 0.8125, 0.5, 0.8125, 0.5, 0.8125, 1.0, 0.75, 1.0, 0.75, 0.5, 0.75, 0.5, 0.75, 1.0, 0.6875, 1.0, 0.6875, 0.5, 0.6875, 0.5, 0.6875, 1.0, 0.625, 1.0, 0.625, 0.5, 0.625, 0.5, 0.625, 1.0, 0.5625, 1.0, 0.5625, 0.5, 0.5625, 0.5, 0.5625, 1.0, 0.5, 1.0, 0.5, 0.5, 0.5, 0.5, 0.5, 1.0, 0.4375, 1.0, 0.4375, 0.5, 0.4375, 0.5, 0.4375, 1.0, 0.375, 1.0, 0.375, 0.5, 0.375, 0.5, 0.375, 1.0, 0.3125, 1.0, 0.3125, 0.5, 0.3125, 0.5, 0.3125, 1.0, 0.25, 1.0, 0.25, 0.5, 0.25, 0.5, 0.25, 1.0, 0.1875, 1.0, 0.1875, 0.5, 0.1875, 0.5, 0.1875, 1.0, 0.125, 1.0, 0.125, 0.5, 0.3418, 0.4717, 0.25, 0.49, 0.1582, 0.4717, 0.08029, 0.4197, 0.02827, 0.3418, 0.01, 0.25, 0.02827, 0.1582, 0.08029, 0.08029, 0.1582, 0.02827, 0.25, 0.01, 0.3418, 0.02827, 0.4197, 0.08029, 0.4717, 0.1582, 0.49, 0.25, 0.4717, 0.3418, 0.4197, 0.4197, 0.125, 0.5, 0.125, 1.0, 0.0625, 1.0, 0.0625, 0.5, 0.0625, 0.5, 0.0625, 1.0, 0.0, 1.0, 0.0, 0.5, 0.75, 0.49, 0.8418, 0.4717, 0.9197, 0.4197, 0.9717, 0.3418, 0.99, 0.25, 0.9717, 0.1582, 0.9197, 0.08029, 0.8418, 0.02827, 0.75, 0.01, 0.6582, 0.02827, 0.5803, 0.08029, 0.5283, 0.1582, 0.51, 0.25, 0.5283, 0.3418, 0.5803, 0.4197, 0.6582, 0.4717])
me_cylinder_001.materials.append(mat_enginerodmat)
me_cylinder_001.update()
me_cylinder_002 = bpy.data.meshes.new('Cylinder.002')
me_cylinder_002.from_pydata([(0.0, 0.15, -0.0875), (0.0, 0.15, 0.0875), (0.0574, 0.1386, -0.0875), (0.0574, 0.1386, 0.0875), (0.1061, 0.1061, -0.0875), (0.1061, 0.1061, 0.0875), (0.1386, 0.0574, -0.0875), (0.1386, 0.0574, 0.0875), (0.15, 0.0, -0.0875), (0.15, 0.0, 0.0875), (0.1386, -0.0574, -0.0875), (0.1386, -0.0574, 0.0875), (0.1061, -0.1061, -0.0875), (0.1061, -0.1061, 0.0875), (0.0574, -0.1386, -0.0875), (0.0574, -0.1386, 0.0875), (0.0, -0.15, -0.0875), (0.0, -0.15, 0.0875), (-0.0574, -0.1386, -0.0875), (-0.0574, -0.1386, 0.0875), (-0.1061, -0.1061, -0.0875), (-0.1061, -0.1061, 0.0875), (-0.1386, -0.0574, -0.0875), (-0.1386, -0.0574, 0.0875), (-0.15, 0.0, -0.0875), (-0.15, 0.0, 0.0875), (-0.1386, 0.0574, -0.0875), (-0.1386, 0.0574, 0.0875), (-0.1061, 0.1061, -0.0875), (-0.1061, 0.1061, 0.0875), (-0.0574, 0.1386, -0.0875), (-0.0574, 0.1386, 0.0875)], [], [(0, 1, 3, 2), (2, 3, 5, 4), (4, 5, 7, 6), (6, 7, 9, 8), (8, 9, 11, 10), (10, 11, 13, 12), (12, 13, 15, 14), (14, 15, 17, 16), (16, 17, 19, 18), (18, 19, 21, 20), (20, 21, 23, 22), (22, 23, 25, 24), (24, 25, 27, 26), (26, 27, 29, 28), (3, 1, 31, 29, 27, 25, 23, 21, 19, 17, 15, 13, 11, 9, 7, 5), (28, 29, 31, 30), (30, 31, 1, 0), (0, 2, 4, 6, 8, 10, 12, 14, 16, 18, 20, 22, 24, 26, 28, 30)])
_uv = me_cylinder_002.uv_layers.new(name='UVMap')
_uv.uv.foreach_set('vector', [1.0, 0.5, 1.0, 1.0, 0.9375, 1.0, 0.9375, 0.5, 0.9375, 0.5, 0.9375, 1.0, 0.875, 1.0, 0.875, 0.5, 0.875, 0.5, 0.875, 1.0, 0.8125, 1.0, 0.8125, 0.5, 0.8125, 0.5, 0.8125, 1.0, 0.75, 1.0, 0.75, 0.5, 0.75, 0.5, 0.75, 1.0, 0.6875, 1.0, 0.6875, 0.5, 0.6875, 0.5, 0.6875, 1.0, 0.625, 1.0, 0.625, 0.5, 0.625, 0.5, 0.625, 1.0, 0.5625, 1.0, 0.5625, 0.5, 0.5625, 0.5, 0.5625, 1.0, 0.5, 1.0, 0.5, 0.5, 0.5, 0.5, 0.5, 1.0, 0.4375, 1.0, 0.4375, 0.5, 0.4375, 0.5, 0.4375, 1.0, 0.375, 1.0, 0.375, 0.5, 0.375, 0.5, 0.375, 1.0, 0.3125, 1.0, 0.3125, 0.5, 0.3125, 0.5, 0.3125, 1.0, 0.25, 1.0, 0.25, 0.5, 0.25, 0.5, 0.25, 1.0, 0.1875, 1.0, 0.1875, 0.5, 0.1875, 0.5, 0.1875, 1.0, 0.125, 1.0, 0.125, 0.5, 0.3418, 0.4717, 0.25, 0.49, 0.1582, 0.4717, 0.08029, 0.4197, 0.02827, 0.3418, 0.01, 0.25, 0.02827, 0.1582, 0.08029, 0.08029, 0.1582, 0.02827, 0.25, 0.01, 0.3418, 0.02827, 0.4197, 0.08029, 0.4717, 0.1582, 0.49, 0.25, 0.4717, 0.3418, 0.4197, 0.4197, 0.125, 0.5, 0.125, 1.0, 0.0625, 1.0, 0.0625, 0.5, 0.0625, 0.5, 0.0625, 1.0, 0.0, 1.0, 0.0, 0.5, 0.75, 0.49, 0.8418, 0.4717, 0.9197, 0.4197, 0.9717, 0.3418, 0.99, 0.25, 0.9717, 0.1582, 0.9197, 0.08029, 0.8418, 0.02827, 0.75, 0.01, 0.6582, 0.02827, 0.5803, 0.08029, 0.5283, 0.1582, 0.51, 0.25, 0.5283, 0.3418, 0.5803, 0.4197, 0.6582, 0.4717])
me_cylinder_002.materials.append(mat_enginematfr)
me_cylinder_002.update()
me_cylinder_003 = bpy.data.meshes.new('Cylinder.003')
me_cylinder_003.from_pydata([(0.0, 0.05, -0.2), (0.0, 0.05, 0.2), (0.01913, 0.04619, -0.2), (0.01913, 0.04619, 0.2), (0.03536, 0.03536, -0.2), (0.03536, 0.03536, 0.2), (0.04619, 0.01913, -0.2), (0.04619, 0.01913, 0.2), (0.05, 0.0, -0.2), (0.05, 0.0, 0.2), (0.04619, -0.01913, -0.2), (0.04619, -0.01913, 0.2), (0.03536, -0.03536, -0.2), (0.03536, -0.03536, 0.2), (0.01913, -0.04619, -0.2), (0.01913, -0.04619, 0.2), (0.0, -0.05, -0.2), (0.0, -0.05, 0.2), (-0.01913, -0.04619, -0.2), (-0.01913, -0.04619, 0.2), (-0.03536, -0.03536, -0.2), (-0.03536, -0.03536, 0.2), (-0.04619, -0.01913, -0.2), (-0.04619, -0.01913, 0.2), (-0.05, 0.0, -0.2), (-0.05, 0.0, 0.2), (-0.04619, 0.01913, -0.2), (-0.04619, 0.01913, 0.2), (-0.03536, 0.03536, -0.2), (-0.03536, 0.03536, 0.2), (-0.01913, 0.04619, -0.2), (-0.01913, 0.04619, 0.2)], [], [(0, 1, 3, 2), (2, 3, 5, 4), (4, 5, 7, 6), (6, 7, 9, 8), (8, 9, 11, 10), (10, 11, 13, 12), (12, 13, 15, 14), (14, 15, 17, 16), (16, 17, 19, 18), (18, 19, 21, 20), (20, 21, 23, 22), (22, 23, 25, 24), (24, 25, 27, 26), (26, 27, 29, 28), (3, 1, 31, 29, 27, 25, 23, 21, 19, 17, 15, 13, 11, 9, 7, 5), (28, 29, 31, 30), (30, 31, 1, 0), (0, 2, 4, 6, 8, 10, 12, 14, 16, 18, 20, 22, 24, 26, 28, 30)])
_uv = me_cylinder_003.uv_layers.new(name='UVMap')
_uv.uv.foreach_set('vector', [1.0, 0.5, 1.0, 1.0, 0.9375, 1.0, 0.9375, 0.5, 0.9375, 0.5, 0.9375, 1.0, 0.875, 1.0, 0.875, 0.5, 0.875, 0.5, 0.875, 1.0, 0.8125, 1.0, 0.8125, 0.5, 0.8125, 0.5, 0.8125, 1.0, 0.75, 1.0, 0.75, 0.5, 0.75, 0.5, 0.75, 1.0, 0.6875, 1.0, 0.6875, 0.5, 0.6875, 0.5, 0.6875, 1.0, 0.625, 1.0, 0.625, 0.5, 0.625, 0.5, 0.625, 1.0, 0.5625, 1.0, 0.5625, 0.5, 0.5625, 0.5, 0.5625, 1.0, 0.5, 1.0, 0.5, 0.5, 0.5, 0.5, 0.5, 1.0, 0.4375, 1.0, 0.4375, 0.5, 0.4375, 0.5, 0.4375, 1.0, 0.375, 1.0, 0.375, 0.5, 0.375, 0.5, 0.375, 1.0, 0.3125, 1.0, 0.3125, 0.5, 0.3125, 0.5, 0.3125, 1.0, 0.25, 1.0, 0.25, 0.5, 0.25, 0.5, 0.25, 1.0, 0.1875, 1.0, 0.1875, 0.5, 0.1875, 0.5, 0.1875, 1.0, 0.125, 1.0, 0.125, 0.5, 0.3418, 0.4717, 0.25, 0.49, 0.1582, 0.4717, 0.08029, 0.4197, 0.02827, 0.3418, 0.01, 0.25, 0.02827, 0.1582, 0.08029, 0.08029, 0.1582, 0.02827, 0.25, 0.01, 0.3418, 0.02827, 0.4197, 0.08029, 0.4717, 0.1582, 0.49, 0.25, 0.4717, 0.3418, 0.4197, 0.4197, 0.125, 0.5, 0.125, 1.0, 0.0625, 1.0, 0.0625, 0.5, 0.0625, 0.5, 0.0625, 1.0, 0.0, 1.0, 0.0, 0.5, 0.75, 0.49, 0.8418, 0.4717, 0.9197, 0.4197, 0.9717, 0.3418, 0.99, 0.25, 0.9717, 0.1582, 0.9197, 0.08029, 0.8418, 0.02827, 0.75, 0.01, 0.6582, 0.02827, 0.5803, 0.08029, 0.5283, 0.1582, 0.51, 0.25, 0.5283, 0.3418, 0.5803, 0.4197, 0.6582, 0.4717])
me_cylinder_003.materials.append(mat_enginerodmat)
me_cylinder_003.update()
me_cylinder_004 = bpy.data.meshes.new('Cylinder.004')
me_cylinder_004.from_pydata([(0.0, 0.15, -0.0875), (0.0, 0.15, 0.0875), (0.0574, 0.1386, -0.0875), (0.0574, 0.1386, 0.0875), (0.1061, 0.1061, -0.0875), (0.1061, 0.1061, 0.0875), (0.1386, 0.0574, -0.0875), (0.1386, 0.0574, 0.0875), (0.15, 0.0, -0.0875), (0.15, 0.0, 0.0875), (0.1386, -0.0574, -0.0875), (0.1386, -0.0574, 0.0875), (0.1061, -0.1061, -0.0875), (0.1061, -0.1061, 0.0875), (0.0574, -0.1386, -0.0875), (0.0574, -0.1386, 0.0875), (0.0, -0.15, -0.0875), (0.0, -0.15, 0.0875), (-0.0574, -0.1386, -0.0875), (-0.0574, -0.1386, 0.0875), (-0.1061, -0.1061, -0.0875), (-0.1061, -0.1061, 0.0875), (-0.1386, -0.0574, -0.0875), (-0.1386, -0.0574, 0.0875), (-0.15, 0.0, -0.0875), (-0.15, 0.0, 0.0875), (-0.1386, 0.0574, -0.0875), (-0.1386, 0.0574, 0.0875), (-0.1061, 0.1061, -0.0875), (-0.1061, 0.1061, 0.0875), (-0.0574, 0.1386, -0.0875), (-0.0574, 0.1386, 0.0875)], [], [(0, 1, 3, 2), (2, 3, 5, 4), (4, 5, 7, 6), (6, 7, 9, 8), (8, 9, 11, 10), (10, 11, 13, 12), (12, 13, 15, 14), (14, 15, 17, 16), (16, 17, 19, 18), (18, 19, 21, 20), (20, 21, 23, 22), (22, 23, 25, 24), (24, 25, 27, 26), (26, 27, 29, 28), (3, 1, 31, 29, 27, 25, 23, 21, 19, 17, 15, 13, 11, 9, 7, 5), (28, 29, 31, 30), (30, 31, 1, 0), (0, 2, 4, 6, 8, 10, 12, 14, 16, 18, 20, 22, 24, 26, 28, 30)])
_uv = me_cylinder_004.uv_layers.new(name='UVMap')
_uv.uv.foreach_set('vector', [1.0, 0.5, 1.0, 1.0, 0.9375, 1.0, 0.9375, 0.5, 0.9375, 0.5, 0.9375, 1.0, 0.875, 1.0, 0.875, 0.5, 0.875, 0.5, 0.875, 1.0, 0.8125, 1.0, 0.8125, 0.5, 0.8125, 0.5, 0.8125, 1.0, 0.75, 1.0, 0.75, 0.5, 0.75, 0.5, 0.75, 1.0, 0.6875, 1.0, 0.6875, 0.5, 0.6875, 0.5, 0.6875, 1.0, 0.625, 1.0, 0.625, 0.5, 0.625, 0.5, 0.625, 1.0, 0.5625, 1.0, 0.5625, 0.5, 0.5625, 0.5, 0.5625, 1.0, 0.5, 1.0, 0.5, 0.5, 0.5, 0.5, 0.5, 1.0, 0.4375, 1.0, 0.4375, 0.5, 0.4375, 0.5, 0.4375, 1.0, 0.375, 1.0, 0.375, 0.5, 0.375, 0.5, 0.375, 1.0, 0.3125, 1.0, 0.3125, 0.5, 0.3125, 0.5, 0.3125, 1.0, 0.25, 1.0, 0.25, 0.5, 0.25, 0.5, 0.25, 1.0, 0.1875, 1.0, 0.1875, 0.5, 0.1875, 0.5, 0.1875, 1.0, 0.125, 1.0, 0.125, 0.5, 0.3418, 0.4717, 0.25, 0.49, 0.1582, 0.4717, 0.08029, 0.4197, 0.02827, 0.3418, 0.01, 0.25, 0.02827, 0.1582, 0.08029, 0.08029, 0.1582, 0.02827, 0.25, 0.01, 0.3418, 0.02827, 0.4197, 0.08029, 0.4717, 0.1582, 0.49, 0.25, 0.4717, 0.3418, 0.4197, 0.4197, 0.125, 0.5, 0.125, 1.0, 0.0625, 1.0, 0.0625, 0.5, 0.0625, 0.5, 0.0625, 1.0, 0.0, 1.0, 0.0, 0.5, 0.75, 0.49, 0.8418, 0.4717, 0.9197, 0.4197, 0.9717, 0.3418, 0.99, 0.25, 0.9717, 0.1582, 0.9197, 0.08029, 0.8418, 0.02827, 0.75, 0.01, 0.6582, 0.02827, 0.5803, 0.08029, 0.5283, 0.1582, 0.51, 0.25, 0.5283, 0.3418, 0.5803, 0.4197, 0.6582, 0.4717])
me_cylinder_004.materials.append(mat_enginemat)
me_cylinder_004.update()
me_cylinder_005 = bpy.data.meshes.new('Cylinder.005')
me_cylinder_005.from_pydata([(0.0, 0.05, -0.2), (0.0, 0.05, 0.2), (0.01913, 0.04619, -0.2), (0.01913, 0.04619, 0.2), (0.03536, 0.03536, -0.2), (0.03536, 0.03536, 0.2), (0.04619, 0.01913, -0.2), (0.04619, 0.01913, 0.2), (0.05, 0.0, -0.2), (0.05, 0.0, 0.2), (0.04619, -0.01913, -0.2), (0.04619, -0.01913, 0.2), (0.03536, -0.03536, -0.2), (0.03536, -0.03536, 0.2), (0.01913, -0.04619, -0.2), (0.01913, -0.04619, 0.2), (0.0, -0.05, -0.2), (0.0, -0.05, 0.2), (-0.01913, -0.04619, -0.2), (-0.01913, -0.04619, 0.2), (-0.03536, -0.03536, -0.2), (-0.03536, -0.03536, 0.2), (-0.04619, -0.01913, -0.2), (-0.04619, -0.01913, 0.2), (-0.05, 0.0, -0.2), (-0.05, 0.0, 0.2), (-0.04619, 0.01913, -0.2), (-0.04619, 0.01913, 0.2), (-0.03536, 0.03536, -0.2), (-0.03536, 0.03536, 0.2), (-0.01913, 0.04619, -0.2), (-0.01913, 0.04619, 0.2)], [], [(0, 1, 3, 2), (2, 3, 5, 4), (4, 5, 7, 6), (6, 7, 9, 8), (8, 9, 11, 10), (10, 11, 13, 12), (12, 13, 15, 14), (14, 15, 17, 16), (16, 17, 19, 18), (18, 19, 21, 20), (20, 21, 23, 22), (22, 23, 25, 24), (24, 25, 27, 26), (26, 27, 29, 28), (3, 1, 31, 29, 27, 25, 23, 21, 19, 17, 15, 13, 11, 9, 7, 5), (28, 29, 31, 30), (30, 31, 1, 0), (0, 2, 4, 6, 8, 10, 12, 14, 16, 18, 20, 22, 24, 26, 28, 30)])
_uv = me_cylinder_005.uv_layers.new(name='UVMap')
_uv.uv.foreach_set('vector', [1.0, 0.5, 1.0, 1.0, 0.9375, 1.0, 0.9375, 0.5, 0.9375, 0.5, 0.9375, 1.0, 0.875, 1.0, 0.875, 0.5, 0.875, 0.5, 0.875, 1.0, 0.8125, 1.0, 0.8125, 0.5, 0.8125, 0.5, 0.8125, 1.0, 0.75, 1.0, 0.75, 0.5, 0.75, 0.5, 0.75, 1.0, 0.6875, 1.0, 0.6875, 0.5, 0.6875, 0.5, 0.6875, 1.0, 0.625, 1.0, 0.625, 0.5, 0.625, 0.5, 0.625, 1.0, 0.5625, 1.0, 0.5625, 0.5, 0.5625, 0.5, 0.5625, 1.0, 0.5, 1.0, 0.5, 0.5, 0.5, 0.5, 0.5, 1.0, 0.4375, 1.0, 0.4375, 0.5, 0.4375, 0.5, 0.4375, 1.0, 0.375, 1.0, 0.375, 0.5, 0.375, 0.5, 0.375, 1.0, 0.3125, 1.0, 0.3125, 0.5, 0.3125, 0.5, 0.3125, 1.0, 0.25, 1.0, 0.25, 0.5, 0.25, 0.5, 0.25, 1.0, 0.1875, 1.0, 0.1875, 0.5, 0.1875, 0.5, 0.1875, 1.0, 0.125, 1.0, 0.125, 0.5, 0.3418, 0.4717, 0.25, 0.49, 0.1582, 0.4717, 0.08029, 0.4197, 0.02827, 0.3418, 0.01, 0.25, 0.02827, 0.1582, 0.08029, 0.08029, 0.1582, 0.02827, 0.25, 0.01, 0.3418, 0.02827, 0.4197, 0.08029, 0.4717, 0.1582, 0.49, 0.25, 0.4717, 0.3418, 0.4197, 0.4197, 0.125, 0.5, 0.125, 1.0, 0.0625, 1.0, 0.0625, 0.5, 0.0625, 0.5, 0.0625, 1.0, 0.0, 1.0, 0.0, 0.5, 0.75, 0.49, 0.8418, 0.4717, 0.9197, 0.4197, 0.9717, 0.3418, 0.99, 0.25, 0.9717, 0.1582, 0.9197, 0.08029, 0.8418, 0.02827, 0.75, 0.01, 0.6582, 0.02827, 0.5803, 0.08029, 0.5283, 0.1582, 0.51, 0.25, 0.5283, 0.3418, 0.5803, 0.4197, 0.6582, 0.4717])
me_cylinder_005.materials.append(mat_enginerodmat)
me_cylinder_005.update()
me_cylinder_006 = bpy.data.meshes.new('Cylinder.006')
me_cylinder_006.from_pydata([(0.0, 0.15, -0.0875), (0.0, 0.15, 0.0875), (0.0574, 0.1386, -0.0875), (0.0574, 0.1386, 0.0875), (0.1061, 0.1061, -0.0875), (0.1061, 0.1061, 0.0875), (0.1386, 0.0574, -0.0875), (0.1386, 0.0574, 0.0875), (0.15, 0.0, -0.0875), (0.15, 0.0, 0.0875), (0.1386, -0.0574, -0.0875), (0.1386, -0.0574, 0.0875), (0.1061, -0.1061, -0.0875), (0.1061, -0.1061, 0.0875), (0.0574, -0.1386, -0.0875), (0.0574, -0.1386, 0.0875), (0.0, -0.15, -0.0875), (0.0, -0.15, 0.0875), (-0.0574, -0.1386, -0.0875), (-0.0574, -0.1386, 0.0875), (-0.1061, -0.1061, -0.0875), (-0.1061, -0.1061, 0.0875), (-0.1386, -0.0574, -0.0875), (-0.1386, -0.0574, 0.0875), (-0.15, 0.0, -0.0875), (-0.15, 0.0, 0.0875), (-0.1386, 0.0574, -0.0875), (-0.1386, 0.0574, 0.0875), (-0.1061, 0.1061, -0.0875), (-0.1061, 0.1061, 0.0875), (-0.0574, 0.1386, -0.0875), (-0.0574, 0.1386, 0.0875)], [], [(0, 1, 3, 2), (2, 3, 5, 4), (4, 5, 7, 6), (6, 7, 9, 8), (8, 9, 11, 10), (10, 11, 13, 12), (12, 13, 15, 14), (14, 15, 17, 16), (16, 17, 19, 18), (18, 19, 21, 20), (20, 21, 23, 22), (22, 23, 25, 24), (24, 25, 27, 26), (26, 27, 29, 28), (3, 1, 31, 29, 27, 25, 23, 21, 19, 17, 15, 13, 11, 9, 7, 5), (28, 29, 31, 30), (30, 31, 1, 0), (0, 2, 4, 6, 8, 10, 12, 14, 16, 18, 20, 22, 24, 26, 28, 30)])
_uv = me_cylinder_006.uv_layers.new(name='UVMap')
_uv.uv.foreach_set('vector', [1.0, 0.5, 1.0, 1.0, 0.9375, 1.0, 0.9375, 0.5, 0.9375, 0.5, 0.9375, 1.0, 0.875, 1.0, 0.875, 0.5, 0.875, 0.5, 0.875, 1.0, 0.8125, 1.0, 0.8125, 0.5, 0.8125, 0.5, 0.8125, 1.0, 0.75, 1.0, 0.75, 0.5, 0.75, 0.5, 0.75, 1.0, 0.6875, 1.0, 0.6875, 0.5, 0.6875, 0.5, 0.6875, 1.0, 0.625, 1.0, 0.625, 0.5, 0.625, 0.5, 0.625, 1.0, 0.5625, 1.0, 0.5625, 0.5, 0.5625, 0.5, 0.5625, 1.0, 0.5, 1.0, 0.5, 0.5, 0.5, 0.5, 0.5, 1.0, 0.4375, 1.0, 0.4375, 0.5, 0.4375, 0.5, 0.4375, 1.0, 0.375, 1.0, 0.375, 0.5, 0.375, 0.5, 0.375, 1.0, 0.3125, 1.0, 0.3125, 0.5, 0.3125, 0.5, 0.3125, 1.0, 0.25, 1.0, 0.25, 0.5, 0.25, 0.5, 0.25, 1.0, 0.1875, 1.0, 0.1875, 0.5, 0.1875, 0.5, 0.1875, 1.0, 0.125, 1.0, 0.125, 0.5, 0.3418, 0.4717, 0.25, 0.49, 0.1582, 0.4717, 0.08029, 0.4197, 0.02827, 0.3418, 0.01, 0.25, 0.02827, 0.1582, 0.08029, 0.08029, 0.1582, 0.02827, 0.25, 0.01, 0.3418, 0.02827, 0.4197, 0.08029, 0.4717, 0.1582, 0.49, 0.25, 0.4717, 0.3418, 0.4197, 0.4197, 0.125, 0.5, 0.125, 1.0, 0.0625, 1.0, 0.0625, 0.5, 0.0625, 0.5, 0.0625, 1.0, 0.0, 1.0, 0.0, 0.5, 0.75, 0.49, 0.8418, 0.4717, 0.9197, 0.4197, 0.9717, 0.3418, 0.99, 0.25, 0.9717, 0.1582, 0.9197, 0.08029, 0.8418, 0.02827, 0.75, 0.01, 0.6582, 0.02827, 0.5803, 0.08029, 0.5283, 0.1582, 0.51, 0.25, 0.5283, 0.3418, 0.5803, 0.4197, 0.6582, 0.4717])
me_cylinder_006.materials.append(mat_enginematfl)
me_cylinder_006.update()
me_cylinder_007 = bpy.data.meshes.new('Cylinder.007')
me_cylinder_007.from_pydata([(0.0, 0.05, -0.2), (0.0, 0.05, 0.2), (0.01913, 0.04619, -0.2), (0.01913, 0.04619, 0.2), (0.03536, 0.03536, -0.2), (0.03536, 0.03536, 0.2), (0.04619, 0.01913, -0.2), (0.04619, 0.01913, 0.2), (0.05, 0.0, -0.2), (0.05, 0.0, 0.2), (0.04619, -0.01913, -0.2), (0.04619, -0.01913, 0.2), (0.03536, -0.03536, -0.2), (0.03536, -0.03536, 0.2), (0.01913, -0.04619, -0.2), (0.01913, -0.04619, 0.2), (0.0, -0.05, -0.2), (0.0, -0.05, 0.2), (-0.01913, -0.04619, -0.2), (-0.01913, -0.04619, 0.2), (-0.03536, -0.03536, -0.2), (-0.03536, -0.03536, 0.2), (-0.04619, -0.01913, -0.2), (-0.04619, -0.01913, 0.2), (-0.05, 0.0, -0.2), (-0.05, 0.0, 0.2), (-0.04619, 0.01913, -0.2), (-0.04619, 0.01913, 0.2), (-0.03536, 0.03536, -0.2), (-0.03536, 0.03536, 0.2), (-0.01913, 0.04619, -0.2), (-0.01913, 0.04619, 0.2)], [], [(0, 1, 3, 2), (2, 3, 5, 4), (4, 5, 7, 6), (6, 7, 9, 8), (8, 9, 11, 10), (10, 11, 13, 12), (12, 13, 15, 14), (14, 15, 17, 16), (16, 17, 19, 18), (18, 19, 21, 20), (20, 21, 23, 22), (22, 23, 25, 24), (24, 25, 27, 26), (26, 27, 29, 28), (3, 1, 31, 29, 27, 25, 23, 21, 19, 17, 15, 13, 11, 9, 7, 5), (28, 29, 31, 30), (30, 31, 1, 0), (0, 2, 4, 6, 8, 10, 12, 14, 16, 18, 20, 22, 24, 26, 28, 30)])
_uv = me_cylinder_007.uv_layers.new(name='UVMap')
_uv.uv.foreach_set('vector', [1.0, 0.5, 1.0, 1.0, 0.9375, 1.0, 0.9375, 0.5, 0.9375, 0.5, 0.9375, 1.0, 0.875, 1.0, 0.875, 0.5, 0.875, 0.5, 0.875, 1.0, 0.8125, 1.0, 0.8125, 0.5, 0.8125, 0.5, 0.8125, 1.0, 0.75, 1.0, 0.75, 0.5, 0.75, 0.5, 0.75, 1.0, 0.6875, 1.0, 0.6875, 0.5, 0.6875, 0.5, 0.6875, 1.0, 0.625, 1.0, 0.625, 0.5, 0.625, 0.5, 0.625, 1.0, 0.5625, 1.0, 0.5625, 0.5, 0.5625, 0.5, 0.5625, 1.0, 0.5, 1.0, 0.5, 0.5, 0.5, 0.5, 0.5, 1.0, 0.4375, 1.0, 0.4375, 0.5, 0.4375, 0.5, 0.4375, 1.0, 0.375, 1.0, 0.375, 0.5, 0.375, 0.5, 0.375, 1.0, 0.3125, 1.0, 0.3125, 0.5, 0.3125, 0.5, 0.3125, 1.0, 0.25, 1.0, 0.25, 0.5, 0.25, 0.5, 0.25, 1.0, 0.1875, 1.0, 0.1875, 0.5, 0.1875, 0.5, 0.1875, 1.0, 0.125, 1.0, 0.125, 0.5, 0.3418, 0.4717, 0.25, 0.49, 0.1582, 0.4717, 0.08029, 0.4197, 0.02827, 0.3418, 0.01, 0.25, 0.02827, 0.1582, 0.08029, 0.08029, 0.1582, 0.02827, 0.25, 0.01, 0.3418, 0.02827, 0.4197, 0.08029, 0.4717, 0.1582, 0.49, 0.25, 0.4717, 0.3418, 0.4197, 0.4197, 0.125, 0.5, 0.125, 1.0, 0.0625, 1.0, 0.0625, 0.5, 0.0625, 0.5, 0.0625, 1.0, 0.0, 1.0, 0.0, 0.5, 0.75, 0.49, 0.8418, 0.4717, 0.9197, 0.4197, 0.9717, 0.3418, 0.99, 0.25, 0.9717, 0.1582, 0.9197, 0.08029, 0.8418, 0.02827, 0.75, 0.01, 0.6582, 0.02827, 0.5803, 0.08029, 0.5283, 0.1582, 0.51, 0.25, 0.5283, 0.3418, 0.5803, 0.4197, 0.6582, 0.4717])
me_cylinder_007.materials.append(mat_enginerodmat)
me_cylinder_007.update()
me_cylinder_008 = bpy.data.meshes.new('Cylinder.008')
me_cylinder_008.from_pydata([(0.0, 0.15, -0.0875), (0.0, 0.15, 0.0875), (0.0574, 0.1386, -0.0875), (0.0574, 0.1386, 0.0875), (0.1061, 0.1061, -0.0875), (0.1061, 0.1061, 0.0875), (0.1386, 0.0574, -0.0875), (0.1386, 0.0574, 0.0875), (0.15, 0.0, -0.0875), (0.15, 0.0, 0.0875), (0.1386, -0.0574, -0.0875), (0.1386, -0.0574, 0.0875), (0.1061, -0.1061, -0.0875), (0.1061, -0.1061, 0.0875), (0.0574, -0.1386, -0.0875), (0.0574, -0.1386, 0.0875), (0.0, -0.15, -0.0875), (0.0, -0.15, 0.0875), (-0.0574, -0.1386, -0.0875), (-0.0574, -0.1386, 0.0875), (-0.1061, -0.1061, -0.0875), (-0.1061, -0.1061, 0.0875), (-0.1386, -0.0574, -0.0875), (-0.1386, -0.0574, 0.0875), (-0.15, 0.0, -0.0875), (-0.15, 0.0, 0.0875), (-0.1386, 0.0574, -0.0875), (-0.1386, 0.0574, 0.0875), (-0.1061, 0.1061, -0.0875), (-0.1061, 0.1061, 0.0875), (-0.0574, 0.1386, -0.0875), (-0.0574, 0.1386, 0.0875)], [], [(0, 1, 3, 2), (2, 3, 5, 4), (4, 5, 7, 6), (6, 7, 9, 8), (8, 9, 11, 10), (10, 11, 13, 12), (12, 13, 15, 14), (14, 15, 17, 16), (16, 17, 19, 18), (18, 19, 21, 20), (20, 21, 23, 22), (22, 23, 25, 24), (24, 25, 27, 26), (26, 27, 29, 28), (3, 1, 31, 29, 27, 25, 23, 21, 19, 17, 15, 13, 11, 9, 7, 5), (28, 29, 31, 30), (30, 31, 1, 0), (0, 2, 4, 6, 8, 10, 12, 14, 16, 18, 20, 22, 24, 26, 28, 30)])
_uv = me_cylinder_008.uv_layers.new(name='UVMap')
_uv.uv.foreach_set('vector', [1.0, 0.5, 1.0, 1.0, 0.9375, 1.0, 0.9375, 0.5, 0.9375, 0.5, 0.9375, 1.0, 0.875, 1.0, 0.875, 0.5, 0.875, 0.5, 0.875, 1.0, 0.8125, 1.0, 0.8125, 0.5, 0.8125, 0.5, 0.8125, 1.0, 0.75, 1.0, 0.75, 0.5, 0.75, 0.5, 0.75, 1.0, 0.6875, 1.0, 0.6875, 0.5, 0.6875, 0.5, 0.6875, 1.0, 0.625, 1.0, 0.625, 0.5, 0.625, 0.5, 0.625, 1.0, 0.5625, 1.0, 0.5625, 0.5, 0.5625, 0.5, 0.5625, 1.0, 0.5, 1.0, 0.5, 0.5, 0.5, 0.5, 0.5, 1.0, 0.4375, 1.0, 0.4375, 0.5, 0.4375, 0.5, 0.4375, 1.0, 0.375, 1.0, 0.375, 0.5, 0.375, 0.5, 0.375, 1.0, 0.3125, 1.0, 0.3125, 0.5, 0.3125, 0.5, 0.3125, 1.0, 0.25, 1.0, 0.25, 0.5, 0.25, 0.5, 0.25, 1.0, 0.1875, 1.0, 0.1875, 0.5, 0.1875, 0.5, 0.1875, 1.0, 0.125, 1.0, 0.125, 0.5, 0.3418, 0.4717, 0.25, 0.49, 0.1582, 0.4717, 0.08029, 0.4197, 0.02827, 0.3418, 0.01, 0.25, 0.02827, 0.1582, 0.08029, 0.08029, 0.1582, 0.02827, 0.25, 0.01, 0.3418, 0.02827, 0.4197, 0.08029, 0.4717, 0.1582, 0.49, 0.25, 0.4717, 0.3418, 0.4197, 0.4197, 0.125, 0.5, 0.125, 1.0, 0.0625, 1.0, 0.0625, 0.5, 0.0625, 0.5, 0.0625, 1.0, 0.0, 1.0, 0.0, 0.5, 0.75, 0.49, 0.8418, 0.4717, 0.9197, 0.4197, 0.9717, 0.3418, 0.99, 0.25, 0.9717, 0.1582, 0.9197, 0.08029, 0.8418, 0.02827, 0.75, 0.01, 0.6582, 0.02827, 0.5803, 0.08029, 0.5283, 0.1582, 0.51, 0.25, 0.5283, 0.3418, 0.5803, 0.4197, 0.6582, 0.4717])
me_cylinder_008.materials.append(mat_enginemat)
me_cylinder_008.update()
me_cube_001 = bpy.data.meshes.new('Cube.001')
me_cube_001.from_pydata([(-0.5, -0.5, -0.5), (-0.5, -0.5, 0.5), (-0.5, 0.5, -0.5), (-0.5, 0.5, 0.5), (0.5, -0.5, -0.5), (0.5, -0.5, 0.5), (0.5, 0.5, -0.5), (0.5, 0.5, 0.5)], [], [(0, 1, 3, 2), (2, 3, 7, 6), (6, 7, 5, 4), (4, 5, 1, 0), (2, 6, 4, 0), (7, 3, 1, 5)])
_uv = me_cube_001.uv_layers.new(name='UVMap')
_uv.uv.foreach_set('vector', [0.375, 0.0, 0.625, 0.0, 0.625, 0.25, 0.375, 0.25, 0.375, 0.25, 0.625, 0.25, 0.625, 0.5, 0.375, 0.5, 0.375, 0.5, 0.625, 0.5, 0.625, 0.75, 0.375, 0.75, 0.375, 0.75, 0.625, 0.75, 0.625, 1.0, 0.375, 1.0, 0.125, 0.5, 0.375, 0.5, 0.375, 0.75, 0.125, 0.75, 0.625, 0.5, 0.875, 0.5, 0.875, 0.75, 0.625, 0.75])
me_cube_001.materials.append(mat_casingmat)
me_cube_001.update()
me_cube_002 = bpy.data.meshes.new('Cube.002')
me_cube_002.from_pydata([(-0.5, -0.5, -0.5), (-0.5, -0.5, 0.5), (-0.5, 0.5, -0.5), (-0.5, 0.5, 0.5), (0.5, -0.5, -0.5), (0.5, -0.5, 0.5), (0.5, 0.5, -0.5), (0.5, 0.5, 0.5)], [], [(0, 1, 3, 2), (2, 3, 7, 6), (6, 7, 5, 4), (4, 5, 1, 0), (2, 6, 4, 0), (7, 3, 1, 5)])
_uv = me_cube_002.uv_layers.new(name='UVMap')
_uv.uv.foreach_set('vector', [0.375, 0.0, 0.625, 0.0, 0.625, 0.25, 0.375, 0.25, 0.375, 0.25, 0.625, 0.25, 0.625, 0.5, 0.375, 0.5, 0.375, 0.5, 0.625, 0.5, 0.625, 0.75, 0.375, 0.75, 0.375, 0.75, 0.625, 0.75, 0.625, 1.0, 0.375, 1.0, 0.125, 0.5, 0.375, 0.5, 0.375, 0.75, 0.125, 0.75, 0.625, 0.5, 0.875, 0.5, 0.875, 0.75, 0.625, 0.75])
me_cube_002.materials.append(mat_casingmat)
me_cube_002.update()

# ---- objects
ob_light = bpy.data.objects.new('Light', light_light)
ob_camera = bpy.data.objects.new('Camera', cam_camera)
ob_body = bpy.data.objects.new('Body', me_cylinder)
ob_enginerodfr = bpy.data.objects.new('EngineRodFR', me_cylinder_001)
ob_enginefr = bpy.data.objects.new('EngineFR', me_cylinder_002)
ob_enginerodbr = bpy.data.objects.new('EngineRodBR', me_cylinder_003)
ob_enginebr = bpy.data.objects.new('EngineBR', me_cylinder_004)
ob_enginerodfl = bpy.data.objects.new('EngineRodFL', me_cylinder_005)
ob_enginefl = bpy.data.objects.new('EngineFL', me_cylinder_006)
ob_enginerodbl = bpy.data.objects.new('EngineRodBL', me_cylinder_007)
ob_enginebl = bpy.data.objects.new('EngineBL', me_cylinder_008)
ob_casingf = bpy.data.objects.new('CasingF', me_cube_001)
ob_casingb = bpy.data.objects.new('CasingB', me_cube_002)

# ---- transforms, parenting, visibility, modifiers, constraints
ob_light.location = (4.076, 1.005, 5.904)
ob_light.rotation_euler = (0.6503, 0.05522, 1.866)
ob_light.lock_rotations_4d = False
ob_light.empty_display_type = 'ARROWS'
ob_light.color = (0.0, 0.0, 0.0, 0.0)
ob_light.lineart.crease_threshold = 0.0
ob_camera.location = (7.359, -6.926, 4.958)
ob_camera.rotation_euler = (1.109, 0.0, 0.8149)
ob_camera.lock_rotations_4d = False
ob_camera.empty_display_type = 'ARROWS'
ob_camera.color = (0.0, 0.0, 0.0, 0.0)
ob_camera.display_type = 'WIRE'
ob_camera.lineart.crease_threshold = 0.0
ob_body.location = (0.0, 0.0, 0.0)
ob_body.rotation_euler = (1.571, -0.0, 0.0)
ob_enginerodfr.location = (1.0, 1.0, 0.0)
ob_enginerodfr.rotation_euler = (0.0, 1.571, 0.0)
ob_enginefr.location = (1.3, 1.0, 0.0)
ob_enginefr.rotation_euler = (1.571, 0.0, 0.0)
ob_enginerodbr.location = (1.0, -1.0, 0.0)
ob_enginerodbr.rotation_euler = (0.0, 1.571, 0.0)
ob_enginebr.location = (1.3, -1.0, 0.0)
ob_enginebr.rotation_euler = (1.571, 0.0, 0.0)
ob_enginerodfl.location = (-1.0, 1.0, 0.0)
ob_enginerodfl.rotation_euler = (0.0, 1.571, 0.0)
ob_enginefl.location = (-1.3, 1.0, 0.0)
ob_enginefl.rotation_euler = (1.571, 0.0, 0.0)
ob_enginerodbl.location = (-1.0, -1.0, 0.0)
ob_enginerodbl.rotation_euler = (0.0, 1.571, 0.0)
ob_enginebl.location = (-1.3, -1.0, 0.0)
ob_enginebl.rotation_euler = (1.571, 0.0, 0.0)
ob_casingf.location = (0.0, -0.55, -1.0)
ob_casingf.scale = (0.3, 0.35, 0.2)
ob_casingb.location = (0.0, 0.55, -1.0)
ob_casingb.scale = (0.3, 0.35, 0.2)

# ---- collection membership
col_collection.objects.link(ob_light)
col_collection.objects.link(ob_camera)
col_collection.objects.link(ob_body)
col_collection.objects.link(ob_enginerodfr)
col_collection.objects.link(ob_enginefr)
col_collection.objects.link(ob_enginerodbr)
col_collection.objects.link(ob_enginebr)
col_collection.objects.link(ob_enginerodfl)
col_collection.objects.link(ob_enginefl)
col_collection.objects.link(ob_enginerodbl)
col_collection.objects.link(ob_enginebl)
col_collection.objects.link(ob_casingf)
col_collection.objects.link(ob_casingb)

# ---- scene / render settings (as saved in the file)
scene.camera = ob_camera
scene.frame_start = 1; scene.frame_end = 250; scene.frame_set(1)
scene.render.engine = 'BLENDER_EEVEE_NEXT'
bpy.context.view_layer.update()
